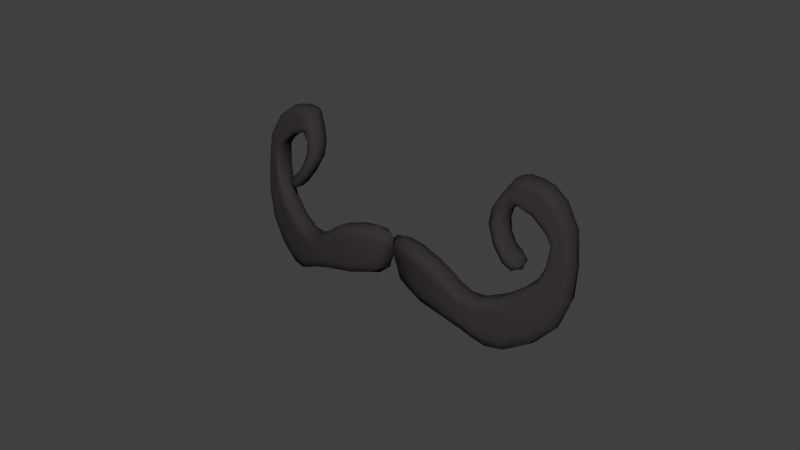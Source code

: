 # Source: GentlemanStache.blend  (saved by Blender 2.74.0; exported with 4.5.12 LTS)
import bpy
from mathutils import Matrix  # noqa: F401  (used for matrix-valued properties, if any)

bpy.ops.wm.read_factory_settings(use_empty=True)
scene = bpy.context.scene
scene.name = 'Scene'

# ---- collections
col_collection_11 = bpy.data.collections.new('Collection 11'); scene.collection.children.link(col_collection_11)

# ---- materials (node trees are filled in below, after node groups)
mat_material = bpy.data.materials.new('Material')
mat_material.alpha_threshold = 0.0
mat_material.use_transparent_shadow = False
mat_material.diffuse_color = (0.03741, 0.0316, 0.03654, 1.0)
mat_material.roughness = 0.5
mat_material.specular_intensity = 0.0
mat_material.line_color = (0.0, 0.0, 0.0, 1.0)

# ---- material node trees

# ---- world
world_world = bpy.data.worlds.new('World'); scene.world = world_world
world_world.color = (0.05088, 0.05088, 0.05088)
world_world.use_sun_shadow = False
world_world.sun_shadow_jitter_overblur = 0.0
world_world.cycles.sampling_method = 'MANUAL'
world_world.cycles.sample_map_resolution = 256

# ---- meshes
me_plane = bpy.data.meshes.new('Plane')
me_plane.from_pydata([(-3.25, 0.5913, -0.4897), (-2.859, 0.1701, -0.4864), (-3.098, -1.138, -0.1085), (-2.74, -0.4731, -0.3233), (-3.522, -0.589, -0.1631), (-4.045, 0.008166, -0.1772), (-3.888, 0.9303, -0.3089), (-3.166, 1.57, -0.6086), (-1.787, 1.443, -0.9083), (-0.811, 1.08, -0.8782), (-1.002, 1.961, -0.8622), (-0.8332, 1.467, -0.8698), (-2.154, 2.197, -0.8919), (-1.988, 1.75, -0.9003), (-3.647, 2.25, -0.4852), (-3.412, 1.844, -0.5476), (-4.329, 1.216, -0.198), (-4.097, 1.059, -0.2561), (-4.29, -0.2227, -0.09033), (-4.157, -0.1122, -0.1324), (-3.664, -1.02, -0.06604), (-3.589, -0.8057, -0.1105), (-2.892, -0.8141, -0.2074), (-2.995, -0.9759, -0.1549), (-3.25, 0.5913, -1.011), (-2.859, 0.1701, -1.008), (-3.098, -1.138, -0.6323), (-2.74, -0.4731, -0.8457), (-3.522, -0.589, -0.6863), (-4.044, 0.008358, -0.6998), (-3.888, 0.9303, -0.8304), (-3.166, 1.57, -1.128), (-1.787, 1.443, -1.427), (-0.811, 1.08, -1.397), (-1.002, 1.961, -1.381), (-0.8332, 1.467, -1.389), (-2.154, 2.197, -1.411), (-1.988, 1.75, -1.419), (-3.647, 2.25, -1.006), (-3.412, 1.844, -1.067), (-4.329, 1.216, -0.7192), (-4.097, 1.059, -0.7769), (-4.29, -0.2227, -0.6135), (-4.157, -0.1121, -0.6553), (-3.664, -1.02, -0.5899), (-3.589, -0.8057, -0.634), (-2.892, -0.8141, -0.7306), (-2.995, -0.9759, -0.6783), (-2.89, -1.126, -0.3969), (-3.422, 0.6295, -0.7105), (-2.948, -0.485, -0.5528), (-4.461, 1.304, -0.4259), (-1.075, 2.259, -1.113), (-3.15, -1.219, -0.352), (-3.989, 0.05449, -0.4659), (-2.225, 1.624, -1.111), (-2.751, 0.2983, -0.8105), (-3.264, 0.8025, -0.7877), (-3.709, -1.124, -0.3107), (-0.09716, 0.9336, -0.9786), (-2.787, -0.964, -0.4465), (-3.235, 0.3801, -0.7135), (-3.762, 2.495, -0.7089), (-2.684, -0.8021, -0.5015), (-3.78, 0.8709, -0.5932), (-0.8852, 0.8888, -1.147), (-2.532, -0.4611, -0.6214), (-0.1497, 1.874, -0.937), (-2.967, 0.04182, -0.6951), (-4.375, -0.2783, -0.3328), (-2.214, 2.515, -1.144), (-3.484, -0.4822, -0.4573), (0.03647, 1.351, -0.9328), (-3.039, 1.458, -0.8938), (-2.822, 2.806, -0.9925), (-1.693, 1.264, -1.158), (-2.573, 2.021, -1.325), (-2.755, 2.481, -1.285), (-2.342, 1.754, -1.361), (-2.573, 2.021, -0.8063), (-2.755, 2.481, -0.766), (-2.342, 1.754, -0.8425), (-3.379, 0.6199, -0.524), (-3.239, 0.4329, -0.5254), (-3.066, 0.4669, -0.5119), (-3.261, 0.7497, -0.5827), (-2.719, -0.1822, -0.4127), (-2.778, 0.2663, -0.5971), (-2.94, 0.07389, -0.5108), (-3.137, -1.198, -0.1593), (-2.584, -0.4641, -0.4151), (-3.343, -1.114, -0.08658), (-2.736, -0.8051, -0.2962), (-2.896, -0.482, -0.3637), (-2.828, -0.6884, -0.2495), (-4.004, -0.7403, -0.0632), (-3.698, -1.098, -0.1178), (-3.494, -0.5089, -0.2518), (-4.366, 0.5235, -0.1322), (-4.353, -0.2644, -0.1407), (-4.002, 0.04293, -0.262), (-4.113, 1.808, -0.3073), (-4.428, 1.282, -0.2402), (-3.807, 0.8858, -0.3948), (-3.129, 2.492, -0.6563), (-3.733, 2.434, -0.5215), (-3.071, 1.486, -0.6975), (-1.717, 2.064, -0.9229), (-2.805, 2.725, -0.8056), (-1.716, 1.309, -0.973), (-0.3628, 1.896, -0.8028), (-1.057, 2.184, -0.9253), (-0.8666, 0.9365, -0.9484), (-3.154, -0.7638, -0.1835), (-3.248, -0.9393, -0.1314), (-2.942, -1.129, -0.193), (-2.839, -0.967, -0.2418), (-3.879, -0.285, -0.1545), (-3.935, -0.5147, -0.1059), (-4.017, 0.5277, -0.2242), (-4.184, 0.5191, -0.1774), (-3.613, 1.271, -0.4345), (-3.853, 1.507, -0.3736), (-2.694, 1.755, -0.7633), (-2.933, 2.029, -0.7126), (-1.412, 1.244, -0.9234), (-1.557, 1.596, -0.9232), (-0.2756, 0.9701, -0.8283), (-0.181, 1.38, -0.7964), (-0.9238, 1.689, -0.8722), (-0.7794, 1.272, -0.869), (-2.083, 1.926, -0.8945), (-1.885, 1.609, -0.9054), (-3.53, 2.026, -0.5196), (-3.291, 1.694, -0.5793), (-4.206, 1.133, -0.2292), (-3.995, 0.9922, -0.2814), (-4.214, -0.1693, -0.1119), (-4.104, -0.04992, -0.1534), (-3.622, -0.9142, -0.08733), (-3.558, -0.6966, -0.1356), (-2.944, -0.895, -0.1805), (-3.047, -1.057, -0.1309), (-3.379, 0.6199, -0.9149), (-3.239, 0.4329, -0.9165), (-3.066, 0.4669, -1.033), (-3.261, 0.7497, -0.9733), (-2.719, -0.1822, -0.9345), (-2.778, 0.2663, -0.988), (-2.94, 0.07389, -0.9021), (-3.137, -1.198, -0.5523), (-2.584, -0.4641, -0.8069), (-3.343, -1.114, -0.6104), (-2.736, -0.8051, -0.6886), (-2.896, -0.482, -0.7558), (-2.828, -0.6884, -0.7724), (-4.004, -0.7402, -0.5869), (-3.698, -1.098, -0.5108), (-3.494, -0.5089, -0.6441), (-4.366, 0.5235, -0.6548), (-4.353, -0.2644, -0.5332), (-4.002, 0.04292, -0.6538), (-4.113, 1.808, -0.8282), (-4.428, 1.282, -0.6312), (-3.807, 0.8858, -0.7857), (-3.129, 2.492, -1.176), (-3.733, 2.434, -0.9123), (-3.071, 1.486, -1.086), (-1.717, 2.064, -1.442), (-2.805, 2.725, -1.195), (-1.716, 1.309, -1.362), (-0.3628, 1.896, -1.192), (-1.057, 2.184, -1.314), (-0.8666, 0.9365, -1.338), (-3.154, -0.7638, -0.7067), (-3.248, -0.9393, -0.6549), (-2.942, -1.129, -0.5859), (-2.839, -0.967, -0.6345), (-3.879, -0.285, -0.6775), (-3.935, -0.5147, -0.6293), (-4.017, 0.5277, -0.7463), (-4.184, 0.5192, -0.6997), (-3.613, 1.271, -0.9542), (-3.853, 1.507, -0.8941), (-2.694, 1.755, -1.282), (-2.933, 2.029, -1.232), (-1.412, 1.244, -1.442), (-1.557, 1.596, -1.442), (-0.2756, 0.9701, -1.217), (-0.181, 1.38, -1.186), (-0.9238, 1.689, -1.391), (-0.7794, 1.272, -1.388), (-2.083, 1.926, -1.413), (-1.885, 1.609, -1.424), (-3.53, 2.026, -1.04), (-3.291, 1.694, -1.099), (-4.206, 1.133, -0.7501), (-3.995, 0.9922, -0.803), (-4.214, -0.1693, -0.635), (-4.104, -0.04991, -0.6762), (-3.622, -0.9142, -0.611), (-3.558, -0.6966, -0.659), (-2.944, -0.895, -0.7038), (-3.047, -1.057, -0.6545), (-2.839, -1.045, -0.4209), (-2.981, -1.189, -0.3742), (-3.357, 0.4782, -0.7008), (-3.401, 0.7616, -0.7394), (-3.132, -0.6144, -0.4882), (-2.902, -0.2233, -0.6344), (-4.472, 0.5345, -0.3681), (-4.253, 1.975, -0.5322), (-1.778, 2.372, -1.182), (-0.4248, 2.114, -0.9792), (-3.393, -1.201, -0.3309), (-3.927, 0.5296, -0.5082), (-3.843, -0.1728, -0.4465), (-1.365, 1.051, -1.184), (-2.569, 1.643, -1.038), (-3.039, 0.6741, -0.8292), (-2.536, -0.1412, -0.7206), (-4.053, -0.8483, -0.3076), (0.0523, 1.128, -0.9369), (-0.4102, 0.8319, -1.055), (-2.736, -0.8831, -0.4734), (-3.094, 0.2598, -0.722), (-3.211, 2.794, -0.8793), (-2.62, -0.6764, -0.5452), (-3.491, 1.168, -0.7198), (-0.05931, 1.601, -0.9376), (-2.199, 2.435, -0.9497), (-2.254, 1.656, -0.9213), (-2.676, 2.204, -0.7902), (-2.458, 1.886, -0.8282), (-2.199, 2.435, -1.339), (-2.254, 1.656, -1.31), (-2.676, 2.204, -1.309), (-2.458, 1.886, -1.347), (-2.516, 2.667, -1.08), (-1.952, 1.473, -1.141), (-2.277, 1.901, -1.383), (-2.454, 2.342, -1.361), (-2.057, 1.629, -1.406), (-2.277, 1.901, -0.8644), (-2.454, 2.342, -0.8419), (-2.057, 1.629, -0.8875), (-3.332, 0.5026, -0.5661), (-3.087, 0.3116, -0.5374), (-3.358, 0.7224, -0.5993), (-3.046, 0.6223, -0.6178), (-2.856, -0.213, -0.447), (-2.582, -0.1515, -0.5116), (-3.381, -1.179, -0.138), (-3.011, -1.176, -0.2277), (-2.672, -0.6794, -0.3395), (-3.076, -0.6735, -0.26), (-4.041, -0.8213, -0.1148), (-3.852, -0.2009, -0.2417), (-4.446, 0.5317, -0.1796), (-3.95, 0.5291, -0.309), (-4.218, 1.933, -0.345), (-3.522, 1.193, -0.5225), (-3.19, 2.719, -0.693), (-2.6, 1.671, -0.8446), (-1.763, 2.295, -0.9875), (-1.377, 1.099, -0.989), (-0.5723, 2.076, -0.8807), (-0.4907, 0.8947, -0.9294), (-3.201, -0.8514, -0.1566), (-3.294, -1.027, -0.108), (-2.891, -1.048, -0.2166), (-2.788, -0.886, -0.2684), (-3.911, -0.3985, -0.1289), (-3.962, -0.6299, -0.08419), (-4.104, 0.5246, -0.1995), (-4.267, 0.5169, -0.1558), (-3.734, 1.381, -0.402), (-3.977, 1.649, -0.3423), (-2.817, 1.88, -0.7381), (-3.039, 2.225, -0.6884), (-1.472, 1.428, -0.9235), (-1.646, 1.793, -0.9229), (-0.1556, 1.164, -0.798), (-0.2754, 1.623, -0.8042), (-3.332, 0.5026, -0.8558), (-3.087, 0.3116, -0.9285), (-3.358, 0.7224, -0.8888), (-3.046, 0.6223, -1.008), (-2.856, -0.213, -0.8387), (-2.582, -0.1515, -0.903), (-3.381, -1.179, -0.5311), (-3.011, -1.176, -0.5187), (-2.672, -0.6794, -0.7317), (-3.076, -0.6735, -0.6994), (-4.041, -0.8212, -0.5077), (-3.852, -0.2009, -0.6339), (-4.446, 0.5317, -0.5715), (-3.95, 0.5291, -0.7005), (-4.218, 1.934, -0.7359), (-3.522, 1.193, -0.9121), (-3.19, 2.719, -1.083), (-2.6, 1.671, -1.234), (-1.763, 2.295, -1.376), (-1.377, 1.099, -1.378), (-0.5723, 2.076, -1.169), (-0.4907, 0.8947, -1.218), (-3.201, -0.8514, -0.68), (-3.294, -1.027, -0.6317), (-2.891, -1.048, -0.6094), (-2.788, -0.886, -0.6609), (-3.911, -0.3985, -0.6521), (-3.962, -0.6299, -0.6077), (-4.104, 0.5247, -0.7218), (-4.267, 0.5169, -0.6782), (-3.734, 1.381, -0.9219), (-3.977, 1.649, -0.863), (-2.817, 1.88, -1.257), (-3.039, 2.225, -1.208), (-1.472, 1.428, -1.442), (-1.646, 1.793, -1.442), (-0.1556, 1.164, -1.187), (-0.2754, 1.623, -1.193), (-2.501, 2.586, -0.8891), (-1.978, 1.512, -0.9539), (-2.378, 2.069, -0.8502), (-2.165, 1.775, -0.8757), (-2.501, 2.586, -1.278), (-1.978, 1.512, -1.343), (-2.378, 2.069, -1.369), (-2.165, 1.775, -1.395), (3.25, 0.5913, -0.4897), (2.859, 0.1701, -0.4864), (3.098, -1.138, -0.1085), (2.74, -0.4731, -0.3233), (3.522, -0.589, -0.1631), (4.045, 0.008166, -0.1772), (3.888, 0.9303, -0.3089), (3.166, 1.57, -0.6086), (1.787, 1.443, -0.9083), (0.811, 1.08, -0.8782), (1.002, 1.961, -0.8622), (0.8332, 1.467, -0.8698), (2.154, 2.197, -0.8919), (1.988, 1.75, -0.9003), (3.647, 2.25, -0.4852), (3.412, 1.844, -0.5476), (4.329, 1.216, -0.198), (4.097, 1.059, -0.2561), (4.29, -0.2227, -0.09033), (4.157, -0.1122, -0.1324), (3.664, -1.02, -0.06604), (3.589, -0.8057, -0.1105), (2.892, -0.8141, -0.2074), (2.995, -0.9759, -0.1549), (3.25, 0.5913, -1.011), (2.859, 0.1701, -1.008), (3.098, -1.138, -0.6323), (2.74, -0.4731, -0.8457), (3.522, -0.589, -0.6863), (4.044, 0.008358, -0.6998), (3.888, 0.9303, -0.8304), (3.166, 1.57, -1.128), (1.787, 1.443, -1.427), (0.811, 1.08, -1.397), (1.002, 1.961, -1.381), (0.8332, 1.467, -1.389), (2.154, 2.197, -1.411), (1.988, 1.75, -1.419), (3.647, 2.25, -1.006), (3.412, 1.844, -1.067), (4.329, 1.216, -0.7192), (4.097, 1.059, -0.7769), (4.29, -0.2227, -0.6135), (4.157, -0.1121, -0.6553), (3.664, -1.02, -0.5899), (3.589, -0.8057, -0.634), (2.892, -0.8141, -0.7306), (2.995, -0.9759, -0.6783), (2.89, -1.126, -0.3969), (3.422, 0.6295, -0.7105), (2.948, -0.485, -0.5528), (4.461, 1.304, -0.4259), (1.075, 2.259, -1.113), (3.15, -1.219, -0.352), (3.989, 0.05449, -0.4659), (2.225, 1.624, -1.111), (2.751, 0.2983, -0.8105), (3.264, 0.8025, -0.7877), (3.709, -1.124, -0.3107), (0.09716, 0.9336, -0.9786), (2.787, -0.964, -0.4465), (3.235, 0.3801, -0.7135), (3.762, 2.495, -0.7089), (2.684, -0.8021, -0.5015), (3.78, 0.8709, -0.5932), (0.8852, 0.8888, -1.147), (2.532, -0.4611, -0.6214), (0.1497, 1.874, -0.937), (2.967, 0.04182, -0.6951), (4.375, -0.2783, -0.3328), (2.214, 2.515, -1.144), (3.484, -0.4822, -0.4573), (-0.03647, 1.351, -0.9328), (3.039, 1.458, -0.8938), (2.822, 2.806, -0.9925), (1.693, 1.264, -1.158), (2.573, 2.021, -1.325), (2.755, 2.481, -1.285), (2.342, 1.754, -1.361), (2.573, 2.021, -0.8063), (2.755, 2.481, -0.766), (2.342, 1.754, -0.8425), (3.379, 0.6199, -0.524), (3.239, 0.4329, -0.5254), (3.066, 0.4669, -0.5119), (3.261, 0.7497, -0.5827), (2.719, -0.1822, -0.4127), (2.778, 0.2663, -0.5971), (2.94, 0.07389, -0.5108), (3.137, -1.198, -0.1593), (2.584, -0.4641, -0.4151), (3.343, -1.114, -0.08658), (2.736, -0.8051, -0.2962), (2.896, -0.482, -0.3637), (2.828, -0.6884, -0.2495), (4.004, -0.7403, -0.0632), (3.698, -1.098, -0.1178), (3.494, -0.5089, -0.2518), (4.366, 0.5235, -0.1322), (4.353, -0.2644, -0.1407), (4.002, 0.04293, -0.262), (4.113, 1.808, -0.3073), (4.428, 1.282, -0.2402), (3.807, 0.8858, -0.3948), (3.129, 2.492, -0.6563), (3.733, 2.434, -0.5215), (3.071, 1.486, -0.6975), (1.717, 2.064, -0.9229), (2.805, 2.725, -0.8056), (1.716, 1.309, -0.973), (0.3628, 1.896, -0.8028), (1.057, 2.184, -0.9253), (0.8666, 0.9365, -0.9484), (3.154, -0.7638, -0.1835), (3.248, -0.9393, -0.1314), (2.942, -1.129, -0.193), (2.839, -0.967, -0.2418), (3.879, -0.285, -0.1545), (3.935, -0.5147, -0.1059), (4.017, 0.5277, -0.2242), (4.184, 0.5191, -0.1774), (3.613, 1.271, -0.4345), (3.853, 1.507, -0.3736), (2.694, 1.755, -0.7633), (2.933, 2.029, -0.7126), (1.412, 1.244, -0.9234), (1.557, 1.596, -0.9232), (0.2756, 0.9701, -0.8283), (0.181, 1.38, -0.7964), (0.9238, 1.689, -0.8722), (0.7794, 1.272, -0.869), (2.083, 1.926, -0.8945), (1.885, 1.609, -0.9054), (3.53, 2.026, -0.5196), (3.291, 1.694, -0.5793), (4.206, 1.133, -0.2292), (3.995, 0.9922, -0.2814), (4.214, -0.1693, -0.1119), (4.104, -0.04992, -0.1534), (3.622, -0.9142, -0.08733), (3.558, -0.6966, -0.1356), (2.944, -0.895, -0.1805), (3.047, -1.057, -0.1309), (3.379, 0.6199, -0.9149), (3.239, 0.4329, -0.9165), (3.066, 0.4669, -1.033), (3.261, 0.7497, -0.9733), (2.719, -0.1822, -0.9345), (2.778, 0.2663, -0.988), (2.94, 0.07389, -0.9021), (3.137, -1.198, -0.5523), (2.584, -0.4641, -0.8069), (3.343, -1.114, -0.6104), (2.736, -0.8051, -0.6886), (2.896, -0.482, -0.7558), (2.828, -0.6884, -0.7724), (4.004, -0.7402, -0.5869), (3.698, -1.098, -0.5108), (3.494, -0.5089, -0.6441), (4.366, 0.5235, -0.6548), (4.353, -0.2644, -0.5332), (4.002, 0.04292, -0.6538), (4.113, 1.808, -0.8282), (4.428, 1.282, -0.6312), (3.807, 0.8858, -0.7857), (3.129, 2.492, -1.176), (3.733, 2.434, -0.9123), (3.071, 1.486, -1.086), (1.717, 2.064, -1.442), (2.805, 2.725, -1.195), (1.716, 1.309, -1.362), (0.3628, 1.896, -1.192), (1.057, 2.184, -1.314), (0.8666, 0.9365, -1.338), (3.154, -0.7638, -0.7067), (3.248, -0.9393, -0.6549), (2.942, -1.129, -0.5859), (2.839, -0.967, -0.6345), (3.879, -0.285, -0.6775), (3.935, -0.5147, -0.6293), (4.017, 0.5277, -0.7463), (4.184, 0.5192, -0.6997), (3.613, 1.271, -0.9542), (3.853, 1.507, -0.8941), (2.694, 1.755, -1.282), (2.933, 2.029, -1.232), (1.412, 1.244, -1.442), (1.557, 1.596, -1.442), (0.2756, 0.9701, -1.217), (0.181, 1.38, -1.186), (0.9238, 1.689, -1.391), (0.7794, 1.272, -1.388), (2.083, 1.926, -1.413), (1.885, 1.609, -1.424), (3.53, 2.026, -1.04), (3.291, 1.694, -1.099), (4.206, 1.133, -0.7501), (3.995, 0.9922, -0.803), (4.214, -0.1693, -0.635), (4.104, -0.04991, -0.6762), (3.622, -0.9142, -0.611), (3.558, -0.6966, -0.659), (2.944, -0.895, -0.7038), (3.047, -1.057, -0.6545), (2.839, -1.045, -0.4209), (2.981, -1.189, -0.3742), (3.357, 0.4782, -0.7008), (3.401, 0.7616, -0.7394), (3.132, -0.6144, -0.4882), (2.902, -0.2233, -0.6344), (4.472, 0.5345, -0.3681), (4.253, 1.975, -0.5322), (1.778, 2.372, -1.182), (0.4248, 2.114, -0.9792), (3.393, -1.201, -0.3309), (3.927, 0.5296, -0.5082), (3.843, -0.1728, -0.4465), (1.365, 1.051, -1.184), (2.569, 1.643, -1.038), (3.039, 0.6741, -0.8292), (2.536, -0.1412, -0.7206), (4.053, -0.8483, -0.3076), (-0.0523, 1.128, -0.9369), (0.4102, 0.8319, -1.055), (2.736, -0.8831, -0.4734), (3.094, 0.2598, -0.722), (3.211, 2.794, -0.8793), (2.62, -0.6764, -0.5452), (3.491, 1.168, -0.7198), (0.05931, 1.601, -0.9376), (2.199, 2.435, -0.9497), (2.254, 1.656, -0.9213), (2.676, 2.204, -0.7902), (2.458, 1.886, -0.8282), (2.199, 2.435, -1.339), (2.254, 1.656, -1.31), (2.676, 2.204, -1.309), (2.458, 1.886, -1.347), (2.516, 2.667, -1.08), (1.952, 1.473, -1.141), (2.277, 1.901, -1.383), (2.454, 2.342, -1.361), (2.057, 1.629, -1.406), (2.277, 1.901, -0.8644), (2.454, 2.342, -0.8419), (2.057, 1.629, -0.8875), (3.332, 0.5026, -0.5661), (3.087, 0.3116, -0.5374), (3.358, 0.7224, -0.5993), (3.046, 0.6223, -0.6178), (2.856, -0.213, -0.447), (2.582, -0.1515, -0.5116), (3.381, -1.179, -0.138), (3.011, -1.176, -0.2277), (2.672, -0.6794, -0.3395), (3.076, -0.6735, -0.26), (4.041, -0.8213, -0.1148), (3.852, -0.2009, -0.2417), (4.446, 0.5317, -0.1796), (3.95, 0.5291, -0.309), (4.218, 1.933, -0.345), (3.522, 1.193, -0.5225), (3.19, 2.719, -0.693), (2.6, 1.671, -0.8446), (1.763, 2.295, -0.9875), (1.377, 1.099, -0.989), (0.5723, 2.076, -0.8807), (0.4907, 0.8947, -0.9294), (3.201, -0.8514, -0.1566), (3.294, -1.027, -0.108), (2.891, -1.048, -0.2166), (2.788, -0.886, -0.2684), (3.911, -0.3985, -0.1289), (3.962, -0.6299, -0.08419), (4.104, 0.5246, -0.1995), (4.267, 0.5169, -0.1558), (3.734, 1.381, -0.402), (3.977, 1.649, -0.3423), (2.817, 1.88, -0.7381), (3.039, 2.225, -0.6884), (1.472, 1.428, -0.9235), (1.646, 1.793, -0.9229), (0.1556, 1.164, -0.798), (0.2754, 1.623, -0.8042), (3.332, 0.5026, -0.8558), (3.087, 0.3116, -0.9285), (3.358, 0.7224, -0.8888), (3.046, 0.6223, -1.008), (2.856, -0.213, -0.8387), (2.582, -0.1515, -0.903), (3.381, -1.179, -0.5311), (3.011, -1.176, -0.5187), (2.672, -0.6794, -0.7317), (3.076, -0.6735, -0.6994), (4.041, -0.8212, -0.5077), (3.852, -0.2009, -0.6339), (4.446, 0.5317, -0.5715), (3.95, 0.5291, -0.7005), (4.218, 1.934, -0.7359), (3.522, 1.193, -0.9121), (3.19, 2.719, -1.083), (2.6, 1.671, -1.234), (1.763, 2.295, -1.376), (1.377, 1.099, -1.378), (0.5723, 2.076, -1.169), (0.4907, 0.8947, -1.218), (3.201, -0.8514, -0.68), (3.294, -1.027, -0.6317), (2.891, -1.048, -0.6094), (2.788, -0.886, -0.6609), (3.911, -0.3985, -0.6521), (3.962, -0.6299, -0.6077), (4.104, 0.5247, -0.7218), (4.267, 0.5169, -0.6782), (3.734, 1.381, -0.9219), (3.977, 1.649, -0.863), (2.817, 1.88, -1.257), (3.039, 2.225, -1.208), (1.472, 1.428, -1.442), (1.646, 1.793, -1.442), (0.1556, 1.164, -1.187), (0.2754, 1.623, -1.193), (2.501, 2.586, -0.8891), (1.978, 1.512, -0.9539), (2.378, 2.069, -0.8502), (2.165, 1.775, -0.8757), (2.501, 2.586, -1.278), (1.978, 1.512, -1.343), (2.378, 2.069, -1.369), (2.165, 1.775, -1.395)], [], [(0, 82, 246, 83), (0, 83, 247, 84), (0, 84, 249, 85), (0, 85, 248, 82), (1, 87, 249, 84), (1, 84, 247, 88), (1, 88, 250, 86), (1, 86, 251, 87), (2, 115, 270, 142), (2, 142, 269, 91), (2, 91, 252, 89), (2, 89, 253, 115), (3, 90, 251, 86), (3, 86, 250, 93), (3, 93, 255, 94), (3, 94, 254, 90), (4, 140, 268, 113), (4, 113, 255, 97), (4, 97, 257, 117), (4, 117, 272, 140), (5, 138, 272, 117), (5, 117, 257, 100), (5, 100, 259, 119), (5, 119, 274, 138), (6, 136, 274, 119), (6, 119, 259, 103), (6, 103, 261, 121), (6, 121, 276, 136), (7, 134, 276, 121), (7, 121, 261, 106), (7, 106, 263, 123), (7, 123, 278, 134), (8, 132, 325, 245), (8, 245, 323, 109), (8, 109, 265, 125), (8, 125, 280, 132), (9, 130, 280, 125), (9, 125, 265, 112), (9, 112, 267, 127), (9, 127, 282, 130), (10, 111, 264, 107), (10, 107, 281, 129), (10, 129, 283, 110), (10, 110, 266, 111), (11, 129, 281, 126), (11, 126, 280, 130), (11, 130, 282, 128), (11, 128, 283, 129), (12, 230, 322, 244), (12, 244, 324, 131), (12, 131, 281, 107), (12, 107, 264, 230), (13, 131, 324, 243), (13, 243, 325, 132), (13, 132, 280, 126), (13, 126, 281, 131), (14, 105, 260, 101), (14, 101, 277, 133), (14, 133, 279, 104), (14, 104, 262, 105), (15, 133, 277, 122), (15, 122, 276, 134), (15, 134, 278, 124), (15, 124, 279, 133), (16, 102, 258, 98), (16, 98, 275, 135), (16, 135, 277, 101), (16, 101, 260, 102), (17, 135, 275, 120), (17, 120, 274, 136), (17, 136, 276, 122), (17, 122, 277, 135), (18, 99, 256, 95), (18, 95, 273, 137), (18, 137, 275, 98), (18, 98, 258, 99), (19, 137, 273, 118), (19, 118, 272, 138), (19, 138, 274, 120), (19, 120, 275, 137), (20, 96, 252, 91), (20, 91, 269, 139), (20, 139, 273, 95), (20, 95, 256, 96), (21, 139, 269, 114), (21, 114, 268, 140), (21, 140, 272, 118), (21, 118, 273, 139), (22, 92, 254, 94), (22, 94, 255, 113), (22, 113, 268, 141), (22, 141, 271, 92), (23, 116, 271, 141), (23, 141, 268, 114), (23, 114, 269, 142), (23, 142, 270, 116), (24, 144, 284, 143), (24, 143, 286, 146), (24, 146, 287, 145), (24, 145, 285, 144), (25, 145, 287, 148), (25, 148, 289, 147), (25, 147, 288, 149), (25, 149, 285, 145), (26, 203, 308, 176), (26, 176, 291, 150), (26, 150, 290, 152), (26, 152, 307, 203), (27, 147, 289, 151), (27, 151, 292, 155), (27, 155, 293, 154), (27, 154, 288, 147), (28, 174, 306, 201), (28, 201, 310, 178), (28, 178, 295, 158), (28, 158, 293, 174), (29, 178, 310, 199), (29, 199, 312, 180), (29, 180, 297, 161), (29, 161, 295, 178), (30, 180, 312, 197), (30, 197, 314, 182), (30, 182, 299, 164), (30, 164, 297, 180), (31, 182, 314, 195), (31, 195, 316, 184), (31, 184, 301, 167), (31, 167, 299, 182), (32, 242, 329, 193), (32, 193, 318, 186), (32, 186, 303, 170), (32, 170, 327, 242), (33, 186, 318, 191), (33, 191, 320, 188), (33, 188, 305, 173), (33, 173, 303, 186), (34, 168, 302, 172), (34, 172, 304, 171), (34, 171, 321, 190), (34, 190, 319, 168), (35, 187, 319, 190), (35, 190, 321, 189), (35, 189, 320, 191), (35, 191, 318, 187), (36, 241, 326, 234), (36, 234, 302, 168), (36, 168, 319, 192), (36, 192, 328, 241), (37, 240, 328, 192), (37, 192, 319, 187), (37, 187, 318, 193), (37, 193, 329, 240), (38, 162, 298, 166), (38, 166, 300, 165), (38, 165, 317, 194), (38, 194, 315, 162), (39, 183, 315, 194), (39, 194, 317, 185), (39, 185, 316, 195), (39, 195, 314, 183), (40, 159, 296, 163), (40, 163, 298, 162), (40, 162, 315, 196), (40, 196, 313, 159), (41, 181, 313, 196), (41, 196, 315, 183), (41, 183, 314, 197), (41, 197, 312, 181), (42, 156, 294, 160), (42, 160, 296, 159), (42, 159, 313, 198), (42, 198, 311, 156), (43, 179, 311, 198), (43, 198, 313, 181), (43, 181, 312, 199), (43, 199, 310, 179), (44, 152, 290, 157), (44, 157, 294, 156), (44, 156, 311, 200), (44, 200, 307, 152), (45, 175, 307, 200), (45, 200, 311, 179), (45, 179, 310, 201), (45, 201, 306, 175), (46, 155, 292, 153), (46, 153, 309, 202), (46, 202, 306, 174), (46, 174, 293, 155), (47, 202, 309, 177), (47, 177, 308, 203), (47, 203, 307, 175), (47, 175, 306, 202), (48, 204, 270, 115), (48, 115, 253, 205), (48, 205, 291, 176), (48, 176, 308, 204), (49, 206, 246, 82), (49, 82, 248, 207), (49, 207, 286, 143), (49, 143, 284, 206), (50, 208, 255, 93), (50, 93, 250, 209), (50, 209, 288, 154), (50, 154, 293, 208), (51, 210, 258, 102), (51, 102, 260, 211), (51, 211, 298, 163), (51, 163, 296, 210), (52, 212, 264, 111), (52, 111, 266, 213), (52, 213, 304, 172), (52, 172, 302, 212), (53, 205, 253, 89), (53, 89, 252, 214), (53, 214, 290, 150), (53, 150, 291, 205), (54, 215, 259, 100), (54, 100, 257, 216), (54, 216, 295, 161), (54, 161, 297, 215), (55, 239, 323, 231), (55, 231, 263, 218), (55, 218, 301, 235), (55, 235, 327, 239), (56, 219, 249, 87), (56, 87, 251, 220), (56, 220, 289, 148), (56, 148, 287, 219), (57, 207, 248, 85), (57, 85, 249, 219), (57, 219, 287, 146), (57, 146, 286, 207), (58, 214, 252, 96), (58, 96, 256, 221), (58, 221, 294, 157), (58, 157, 290, 214), (59, 222, 282, 127), (59, 127, 267, 223), (59, 223, 305, 188), (59, 188, 320, 222), (60, 224, 271, 116), (60, 116, 270, 204), (60, 204, 308, 177), (60, 177, 309, 224), (61, 225, 247, 83), (61, 83, 246, 206), (61, 206, 284, 144), (61, 144, 285, 225), (62, 211, 260, 105), (62, 105, 262, 226), (62, 226, 300, 166), (62, 166, 298, 211), (63, 227, 254, 92), (63, 92, 271, 224), (63, 224, 309, 153), (63, 153, 292, 227), (64, 228, 261, 103), (64, 103, 259, 215), (64, 215, 297, 164), (64, 164, 299, 228), (65, 223, 267, 112), (65, 112, 265, 217), (65, 217, 303, 173), (65, 173, 305, 223), (66, 220, 251, 90), (66, 90, 254, 227), (66, 227, 292, 151), (66, 151, 289, 220), (67, 213, 266, 110), (67, 110, 283, 229), (67, 229, 321, 171), (67, 171, 304, 213), (68, 209, 250, 88), (68, 88, 247, 225), (68, 225, 285, 149), (68, 149, 288, 209), (69, 221, 256, 99), (69, 99, 258, 210), (69, 210, 296, 160), (69, 160, 294, 221), (70, 238, 322, 230), (70, 230, 264, 212), (70, 212, 302, 234), (70, 234, 326, 238), (71, 216, 257, 97), (71, 97, 255, 208), (71, 208, 293, 158), (71, 158, 295, 216), (72, 229, 283, 128), (72, 128, 282, 222), (72, 222, 320, 189), (72, 189, 321, 229), (73, 218, 263, 106), (73, 106, 261, 228), (73, 228, 299, 167), (73, 167, 301, 218), (74, 226, 262, 108), (74, 108, 322, 238), (74, 238, 326, 169), (74, 169, 300, 226), (75, 217, 265, 109), (75, 109, 323, 239), (75, 239, 327, 170), (75, 170, 303, 217), (76, 185, 317, 236), (76, 236, 328, 240), (76, 240, 329, 237), (76, 237, 316, 185), (77, 165, 300, 169), (77, 169, 326, 241), (77, 241, 328, 236), (77, 236, 317, 165), (78, 184, 316, 237), (78, 237, 329, 242), (78, 242, 327, 235), (78, 235, 301, 184), (79, 232, 279, 124), (79, 124, 278, 233), (79, 233, 325, 243), (79, 243, 324, 232), (80, 108, 262, 104), (80, 104, 279, 232), (80, 232, 324, 244), (80, 244, 322, 108), (81, 233, 278, 123), (81, 123, 263, 231), (81, 231, 323, 245), (81, 245, 325, 233), (330, 413, 576, 412), (330, 414, 577, 413), (330, 415, 579, 414), (330, 412, 578, 415), (331, 414, 579, 417), (331, 418, 577, 414), (331, 416, 580, 418), (331, 417, 581, 416), (332, 472, 600, 445), (332, 421, 599, 472), (332, 419, 582, 421), (332, 445, 583, 419), (333, 416, 581, 420), (333, 423, 580, 416), (333, 424, 585, 423), (333, 420, 584, 424), (334, 443, 598, 470), (334, 427, 585, 443), (334, 447, 587, 427), (334, 470, 602, 447), (335, 447, 602, 468), (335, 430, 587, 447), (335, 449, 589, 430), (335, 468, 604, 449), (336, 449, 604, 466), (336, 433, 589, 449), (336, 451, 591, 433), (336, 466, 606, 451), (337, 451, 606, 464), (337, 436, 591, 451), (337, 453, 593, 436), (337, 464, 608, 453), (338, 575, 655, 462), (338, 439, 653, 575), (338, 455, 595, 439), (338, 462, 610, 455), (339, 455, 610, 460), (339, 442, 595, 455), (339, 457, 597, 442), (339, 460, 612, 457), (340, 437, 594, 441), (340, 459, 611, 437), (340, 440, 613, 459), (340, 441, 596, 440), (341, 456, 611, 459), (341, 460, 610, 456), (341, 458, 612, 460), (341, 459, 613, 458), (342, 574, 652, 560), (342, 461, 654, 574), (342, 437, 611, 461), (342, 560, 594, 437), (343, 573, 654, 461), (343, 462, 655, 573), (343, 456, 610, 462), (343, 461, 611, 456), (344, 431, 590, 435), (344, 463, 607, 431), (344, 434, 609, 463), (344, 435, 592, 434), (345, 452, 607, 463), (345, 464, 606, 452), (345, 454, 608, 464), (345, 463, 609, 454), (346, 428, 588, 432), (346, 465, 605, 428), (346, 431, 607, 465), (346, 432, 590, 431), (347, 450, 605, 465), (347, 466, 604, 450), (347, 452, 606, 466), (347, 465, 607, 452), (348, 425, 586, 429), (348, 467, 603, 425), (348, 428, 605, 467), (348, 429, 588, 428), (349, 448, 603, 467), (349, 468, 602, 448), (349, 450, 604, 468), (349, 467, 605, 450), (350, 421, 582, 426), (350, 469, 599, 421), (350, 425, 603, 469), (350, 426, 586, 425), (351, 444, 599, 469), (351, 470, 598, 444), (351, 448, 602, 470), (351, 469, 603, 448), (352, 424, 584, 422), (352, 443, 585, 424), (352, 471, 598, 443), (352, 422, 601, 471), (353, 471, 601, 446), (353, 444, 598, 471), (353, 472, 599, 444), (353, 446, 600, 472), (354, 473, 614, 474), (354, 476, 616, 473), (354, 475, 617, 476), (354, 474, 615, 475), (355, 478, 617, 475), (355, 477, 619, 478), (355, 479, 618, 477), (355, 475, 615, 479), (356, 506, 638, 533), (356, 480, 621, 506), (356, 482, 620, 480), (356, 533, 637, 482), (357, 481, 619, 477), (357, 485, 622, 481), (357, 484, 623, 485), (357, 477, 618, 484), (358, 531, 636, 504), (358, 508, 640, 531), (358, 488, 625, 508), (358, 504, 623, 488), (359, 529, 640, 508), (359, 510, 642, 529), (359, 491, 627, 510), (359, 508, 625, 491), (360, 527, 642, 510), (360, 512, 644, 527), (360, 494, 629, 512), (360, 510, 627, 494), (361, 525, 644, 512), (361, 514, 646, 525), (361, 497, 631, 514), (361, 512, 629, 497), (362, 523, 659, 572), (362, 516, 648, 523), (362, 500, 633, 516), (362, 572, 657, 500), (363, 521, 648, 516), (363, 518, 650, 521), (363, 503, 635, 518), (363, 516, 633, 503), (364, 502, 632, 498), (364, 501, 634, 502), (364, 520, 651, 501), (364, 498, 649, 520), (365, 520, 649, 517), (365, 519, 651, 520), (365, 521, 650, 519), (365, 517, 648, 521), (366, 564, 656, 571), (366, 498, 632, 564), (366, 522, 649, 498), (366, 571, 658, 522), (367, 522, 658, 570), (367, 517, 649, 522), (367, 523, 648, 517), (367, 570, 659, 523), (368, 496, 628, 492), (368, 495, 630, 496), (368, 524, 647, 495), (368, 492, 645, 524), (369, 524, 645, 513), (369, 515, 647, 524), (369, 525, 646, 515), (369, 513, 644, 525), (370, 493, 626, 489), (370, 492, 628, 493), (370, 526, 645, 492), (370, 489, 643, 526), (371, 526, 643, 511), (371, 513, 645, 526), (371, 527, 644, 513), (371, 511, 642, 527), (372, 490, 624, 486), (372, 489, 626, 490), (372, 528, 643, 489), (372, 486, 641, 528), (373, 528, 641, 509), (373, 511, 643, 528), (373, 529, 642, 511), (373, 509, 640, 529), (374, 487, 620, 482), (374, 486, 624, 487), (374, 530, 641, 486), (374, 482, 637, 530), (375, 530, 637, 505), (375, 509, 641, 530), (375, 531, 640, 509), (375, 505, 636, 531), (376, 483, 622, 485), (376, 532, 639, 483), (376, 504, 636, 532), (376, 485, 623, 504), (377, 507, 639, 532), (377, 533, 638, 507), (377, 505, 637, 533), (377, 532, 636, 505), (378, 445, 600, 534), (378, 535, 583, 445), (378, 506, 621, 535), (378, 534, 638, 506), (379, 412, 576, 536), (379, 537, 578, 412), (379, 473, 616, 537), (379, 536, 614, 473), (380, 423, 585, 538), (380, 539, 580, 423), (380, 484, 618, 539), (380, 538, 623, 484), (381, 432, 588, 540), (381, 541, 590, 432), (381, 493, 628, 541), (381, 540, 626, 493), (382, 441, 594, 542), (382, 543, 596, 441), (382, 502, 634, 543), (382, 542, 632, 502), (383, 419, 583, 535), (383, 544, 582, 419), (383, 480, 620, 544), (383, 535, 621, 480), (384, 430, 589, 545), (384, 546, 587, 430), (384, 491, 625, 546), (384, 545, 627, 491), (385, 561, 653, 569), (385, 548, 593, 561), (385, 565, 631, 548), (385, 569, 657, 565), (386, 417, 579, 549), (386, 550, 581, 417), (386, 478, 619, 550), (386, 549, 617, 478), (387, 415, 578, 537), (387, 549, 579, 415), (387, 476, 617, 549), (387, 537, 616, 476), (388, 426, 582, 544), (388, 551, 586, 426), (388, 487, 624, 551), (388, 544, 620, 487), (389, 457, 612, 552), (389, 553, 597, 457), (389, 518, 635, 553), (389, 552, 650, 518), (390, 446, 601, 554), (390, 534, 600, 446), (390, 507, 638, 534), (390, 554, 639, 507), (391, 413, 577, 555), (391, 536, 576, 413), (391, 474, 614, 536), (391, 555, 615, 474), (392, 435, 590, 541), (392, 556, 592, 435), (392, 496, 630, 556), (392, 541, 628, 496), (393, 422, 584, 557), (393, 554, 601, 422), (393, 483, 639, 554), (393, 557, 622, 483), (394, 433, 591, 558), (394, 545, 589, 433), (394, 494, 627, 545), (394, 558, 629, 494), (395, 442, 597, 553), (395, 547, 595, 442), (395, 503, 633, 547), (395, 553, 635, 503), (396, 420, 581, 550), (396, 557, 584, 420), (396, 481, 622, 557), (396, 550, 619, 481), (397, 440, 596, 543), (397, 559, 613, 440), (397, 501, 651, 559), (397, 543, 634, 501), (398, 418, 580, 539), (398, 555, 577, 418), (398, 479, 615, 555), (398, 539, 618, 479), (399, 429, 586, 551), (399, 540, 588, 429), (399, 490, 626, 540), (399, 551, 624, 490), (400, 560, 652, 568), (400, 542, 594, 560), (400, 564, 632, 542), (400, 568, 656, 564), (401, 427, 587, 546), (401, 538, 585, 427), (401, 488, 623, 538), (401, 546, 625, 488), (402, 458, 613, 559), (402, 552, 612, 458), (402, 519, 650, 552), (402, 559, 651, 519), (403, 436, 593, 548), (403, 558, 591, 436), (403, 497, 629, 558), (403, 548, 631, 497), (404, 438, 592, 556), (404, 568, 652, 438), (404, 499, 656, 568), (404, 556, 630, 499), (405, 439, 595, 547), (405, 569, 653, 439), (405, 500, 657, 569), (405, 547, 633, 500), (406, 566, 647, 515), (406, 570, 658, 566), (406, 567, 659, 570), (406, 515, 646, 567), (407, 499, 630, 495), (407, 571, 656, 499), (407, 566, 658, 571), (407, 495, 647, 566), (408, 567, 646, 514), (408, 572, 659, 567), (408, 565, 657, 572), (408, 514, 631, 565), (409, 454, 609, 562), (409, 563, 608, 454), (409, 573, 655, 563), (409, 562, 654, 573), (410, 434, 592, 438), (410, 562, 609, 434), (410, 574, 654, 562), (410, 438, 652, 574), (411, 453, 608, 563), (411, 561, 593, 453), (411, 575, 653, 561), (411, 563, 655, 575)])
me_plane.polygons.foreach_set('use_smooth', [True] * 656)
_uv = me_plane.uv_layers.new(name='UVMap')
_uv.uv.foreach_set('vector', [0.5563, 0.165, 0.5453, 0.1561, 0.5579, 0.1527, 0.5702, 0.156, 0.5563, 0.165, 0.5702, 0.156, 0.5902, 0.1612, 0.5785, 0.1726, 0.5563, 0.165, 0.5785, 0.1726, 0.5657, 0.1844, 0.5413, 0.1742, 0.5563, 0.165, 0.5413, 0.1742, 0.5372, 0.1644, 0.5453, 0.1561, 0.6174, 0.1713, 0.6134, 0.1844, 0.5657, 0.1844, 0.5785, 0.1726, 0.6174, 0.1713, 0.5785, 0.1726, 0.5902, 0.1612, 0.6202, 0.1586, 0.6174, 0.1713, 0.6202, 0.1586, 0.6506, 0.1474, 0.657, 0.1607, 0.6174, 0.1713, 0.657, 0.1607, 0.6624, 0.1744, 0.6134, 0.1844, 0.7168, 0.06822, 0.7254, 0.08206, 0.7216, 0.09151, 0.7131, 0.07767, 0.7168, 0.06822, 0.7131, 0.07767, 0.6948, 0.05871, 0.6993, 0.04909, 0.7168, 0.06822, 0.6993, 0.04909, 0.702, 0.04199, 0.7191, 0.06131, 0.9535, 0.2936, 0.9459, 0.2986, 0.9428, 0.2855, 0.9494, 0.2786, 0.6813, 0.1405, 0.6898, 0.1543, 0.6624, 0.1744, 0.657, 0.1607, 0.6813, 0.1405, 0.657, 0.1607, 0.6506, 0.1474, 0.6717, 0.127, 0.6813, 0.1405, 0.6717, 0.127, 0.6773, 0.09955, 0.6946, 0.1194, 0.6813, 0.1405, 0.6946, 0.1194, 0.7031, 0.1332, 0.6898, 0.1543, 0.6423, 0.06726, 0.6494, 0.05744, 0.6854, 0.07768, 0.6807, 0.08723, 0.6423, 0.06726, 0.6807, 0.08723, 0.6773, 0.09955, 0.6366, 0.07492, 0.6423, 0.06726, 0.6366, 0.07492, 0.5873, 0.06422, 0.5935, 0.05644, 0.6423, 0.06726, 0.5935, 0.05644, 0.6014, 0.04656, 0.6494, 0.05744, 0.5577, 0.06102, 0.559, 0.0523, 0.6014, 0.04656, 0.5935, 0.05644, 0.7901, 0.3657, 0.7878, 0.3335, 0.7963, 0.3362, 0.7986, 0.364, 0.853, 0.009133, 0.8603, 0.01697, 0.8544, 0.05504, 0.847, 0.04752, 0.5577, 0.06102, 0.5146, 0.09601, 0.5095, 0.08848, 0.559, 0.0523, 0.4878, 0.1323, 0.476, 0.1272, 0.5095, 0.08848, 0.5146, 0.09601, 0.4878, 0.1323, 0.5146, 0.09601, 0.5182, 0.102, 0.4961, 0.1365, 0.4878, 0.1323, 0.4961, 0.1365, 0.4871, 0.1801, 0.4754, 0.1771, 0.4878, 0.1323, 0.4754, 0.1771, 0.4585, 0.1738, 0.476, 0.1272, 0.4771, 0.2337, 0.4587, 0.2309, 0.4585, 0.1738, 0.4754, 0.1771, 0.4771, 0.2337, 0.4754, 0.1771, 0.4871, 0.1801, 0.4896, 0.2366, 0.4771, 0.2337, 0.4896, 0.2366, 0.5028, 0.288, 0.4903, 0.2852, 0.4771, 0.2337, 0.4903, 0.2852, 0.472, 0.2827, 0.4587, 0.2309, 0.574, 0.342, 0.5535, 0.3443, 0.5216, 0.3311, 0.5409, 0.331, 0.8433, 0.16, 0.8438, 0.1941, 0.8376, 0.1795, 0.8373, 0.1448, 0.574, 0.342, 0.5894, 0.3397, 0.629, 0.355, 0.6149, 0.361, 0.574, 0.342, 0.6149, 0.361, 0.5953, 0.3676, 0.5535, 0.3443, 0.6679, 0.4009, 0.6536, 0.4156, 0.5953, 0.3676, 0.6149, 0.361, 0.6679, 0.4009, 0.6149, 0.361, 0.629, 0.355, 0.676, 0.3875, 0.6679, 0.4009, 0.676, 0.3875, 0.7038, 0.4163, 0.7121, 0.4388, 0.6679, 0.4009, 0.7121, 0.4388, 0.7034, 0.4609, 0.6536, 0.4156, 0.5805, 0.4402, 0.5574, 0.4498, 0.5021, 0.3977, 0.5254, 0.3869, 0.5805, 0.4402, 0.5254, 0.3869, 0.5531, 0.3758, 0.6087, 0.4297, 0.5805, 0.4402, 0.6087, 0.4297, 0.6565, 0.4797, 0.6276, 0.4895, 0.5805, 0.4402, 0.6276, 0.4895, 0.5982, 0.4834, 0.5574, 0.4498, 0.6334, 0.4234, 0.6087, 0.4297, 0.5531, 0.3758, 0.5755, 0.371, 0.6334, 0.4234, 0.5755, 0.371, 0.5953, 0.3676, 0.6536, 0.4156, 0.6334, 0.4234, 0.6536, 0.4156, 0.7034, 0.4609, 0.6834, 0.4723, 0.6334, 0.4234, 0.6834, 0.4723, 0.6565, 0.4797, 0.6087, 0.4297, 0.4862, 0.3585, 0.4624, 0.3699, 0.4307, 0.3539, 0.4549, 0.3424, 0.4862, 0.3585, 0.4549, 0.3424, 0.483, 0.3317, 0.5139, 0.3475, 0.4862, 0.3585, 0.5139, 0.3475, 0.5531, 0.3758, 0.5254, 0.3869, 0.4862, 0.3585, 0.5254, 0.3869, 0.5021, 0.3977, 0.4624, 0.3699, 0.5349, 0.3444, 0.5139, 0.3475, 0.483, 0.3317, 0.5038, 0.3296, 0.5349, 0.3444, 0.5038, 0.3296, 0.5216, 0.3311, 0.5535, 0.3443, 0.5349, 0.3444, 0.5535, 0.3443, 0.5953, 0.3676, 0.5755, 0.371, 0.5349, 0.3444, 0.5755, 0.371, 0.5531, 0.3758, 0.5139, 0.3475, 0.3892, 0.2358, 0.3676, 0.2401, 0.3807, 0.1677, 0.3985, 0.1686, 0.3892, 0.2358, 0.3985, 0.1686, 0.4205, 0.17, 0.4155, 0.2316, 0.3892, 0.2358, 0.4155, 0.2316, 0.4287, 0.2856, 0.4004, 0.2948, 0.3892, 0.2358, 0.4004, 0.2948, 0.3767, 0.304, 0.3676, 0.2401, 0.4384, 0.2301, 0.4155, 0.2316, 0.4205, 0.17, 0.4403, 0.1716, 0.4384, 0.2301, 0.4403, 0.1716, 0.4585, 0.1738, 0.4587, 0.2309, 0.4384, 0.2301, 0.4587, 0.2309, 0.472, 0.2827, 0.452, 0.2823, 0.4384, 0.2301, 0.452, 0.2823, 0.4287, 0.2856, 0.4155, 0.2316, 0.436, 0.113, 0.4237, 0.109, 0.4872, 0.06026, 0.4934, 0.06632, 0.436, 0.113, 0.4934, 0.06632, 0.5001, 0.07424, 0.4508, 0.1182, 0.436, 0.113, 0.4508, 0.1182, 0.4205, 0.17, 0.3985, 0.1686, 0.436, 0.113, 0.3985, 0.1686, 0.3807, 0.1677, 0.4237, 0.109, 0.4639, 0.1227, 0.4508, 0.1182, 0.5001, 0.07424, 0.5051, 0.08143, 0.4639, 0.1227, 0.5051, 0.08143, 0.5095, 0.08848, 0.476, 0.1272, 0.4639, 0.1227, 0.476, 0.1272, 0.4585, 0.1738, 0.4403, 0.1716, 0.4639, 0.1227, 0.4403, 0.1716, 0.4205, 0.17, 0.4508, 0.1182, 0.5624, 0.02577, 0.5614, 0.01795, 0.6292, 0.009133, 0.6251, 0.01718, 0.5624, 0.02577, 0.6251, 0.01718, 0.6182, 0.02767, 0.5625, 0.0355, 0.5624, 0.02577, 0.5625, 0.0355, 0.5001, 0.07424, 0.4934, 0.06632, 0.5624, 0.02577, 0.4934, 0.06632, 0.4872, 0.06026, 0.5614, 0.01795, 0.5611, 0.04392, 0.5625, 0.0355, 0.6182, 0.02767, 0.6099, 0.03722, 0.5611, 0.04392, 0.6099, 0.03722, 0.6014, 0.04656, 0.559, 0.0523, 0.5611, 0.04392, 0.559, 0.0523, 0.5095, 0.08848, 0.5051, 0.08143, 0.5611, 0.04392, 0.5051, 0.08143, 0.5001, 0.07424, 0.5625, 0.0355, 0.6708, 0.02813, 0.6749, 0.02048, 0.702, 0.04199, 0.6993, 0.04909, 0.6708, 0.02813, 0.6993, 0.04909, 0.6948, 0.05871, 0.6643, 0.0383, 0.6708, 0.02813, 0.6643, 0.0383, 0.6182, 0.02767, 0.6251, 0.01718, 0.6708, 0.02813, 0.6251, 0.01718, 0.6292, 0.009133, 0.6749, 0.02048, 0.6569, 0.04792, 0.6643, 0.0383, 0.6948, 0.05871, 0.6901, 0.06821, 0.6569, 0.04792, 0.6901, 0.06821, 0.6854, 0.07768, 0.6494, 0.05744, 0.6569, 0.04792, 0.6494, 0.05744, 0.6014, 0.04656, 0.6099, 0.03722, 0.6569, 0.04792, 0.6099, 0.03722, 0.6182, 0.02767, 0.6643, 0.0383, 0.7016, 0.106, 0.7101, 0.1199, 0.7031, 0.1332, 0.6946, 0.1194, 0.7016, 0.106, 0.6946, 0.1194, 0.6773, 0.09955, 0.6807, 0.08723, 0.7016, 0.106, 0.6807, 0.08723, 0.6854, 0.07768, 0.7054, 0.09658, 0.7016, 0.106, 0.7054, 0.09658, 0.7139, 0.1104, 0.7101, 0.1199, 0.7093, 0.08712, 0.7178, 0.101, 0.7139, 0.1104, 0.7054, 0.09658, 0.7093, 0.08712, 0.7054, 0.09658, 0.6854, 0.07768, 0.6901, 0.06821, 0.7093, 0.08712, 0.6901, 0.06821, 0.6948, 0.05871, 0.7131, 0.07767, 0.7093, 0.08712, 0.7131, 0.07767, 0.7216, 0.09151, 0.7178, 0.101, 0.9376, 0.4633, 0.9469, 0.4505, 0.9546, 0.4621, 0.9492, 0.4744, 0.555, 0.8299, 0.5449, 0.839, 0.5376, 0.8309, 0.5411, 0.8208, 0.555, 0.8299, 0.5411, 0.8208, 0.5657, 0.8109, 0.5774, 0.8224, 0.555, 0.8299, 0.5774, 0.8224, 0.59, 0.8342, 0.5698, 0.8392, 0.6163, 0.824, 0.5774, 0.8224, 0.5657, 0.8109, 0.6135, 0.8112, 0.6163, 0.824, 0.6135, 0.8112, 0.6622, 0.8216, 0.6557, 0.8349, 0.6163, 0.824, 0.6557, 0.8349, 0.6501, 0.8484, 0.6199, 0.8371, 0.6163, 0.824, 0.6199, 0.8371, 0.59, 0.8342, 0.5774, 0.8224, 0.7144, 0.9276, 0.7107, 0.9181, 0.7204, 0.9047, 0.7241, 0.9142, 0.9008, 0.2748, 0.9098, 0.2645, 0.9135, 0.2751, 0.9063, 0.2845, 0.7144, 0.9276, 0.7176, 0.9348, 0.7003, 0.954, 0.6966, 0.9466, 0.7144, 0.9276, 0.6966, 0.9466, 0.6923, 0.937, 0.7107, 0.9181, 0.6797, 0.8552, 0.6557, 0.8349, 0.6622, 0.8216, 0.6893, 0.8417, 0.6797, 0.8552, 0.6893, 0.8417, 0.7024, 0.8629, 0.6928, 0.8764, 0.6797, 0.8552, 0.6928, 0.8764, 0.6759, 0.8962, 0.671, 0.8689, 0.6797, 0.8552, 0.671, 0.8689, 0.6501, 0.8484, 0.6557, 0.8349, 0.6399, 0.928, 0.6785, 0.9084, 0.6831, 0.9179, 0.6469, 0.9379, 0.6399, 0.928, 0.6469, 0.9379, 0.5987, 0.9484, 0.5909, 0.9385, 0.6399, 0.928, 0.5909, 0.9385, 0.5858, 0.931, 0.6352, 0.9207, 0.6399, 0.928, 0.6352, 0.9207, 0.6759, 0.8962, 0.6785, 0.9084, 0.5551, 0.9337, 0.5909, 0.9385, 0.5987, 0.9484, 0.5563, 0.9424, 0.5551, 0.9337, 0.5563, 0.9424, 0.5072, 0.9059, 0.5124, 0.8984, 0.5551, 0.9337, 0.5124, 0.8984, 0.517, 0.8927, 0.5552, 0.928, 0.5551, 0.9337, 0.5552, 0.928, 0.5858, 0.931, 0.5909, 0.9385, 0.486, 0.8619, 0.5124, 0.8984, 0.5072, 0.9059, 0.474, 0.8669, 0.486, 0.8619, 0.474, 0.8669, 0.457, 0.8203, 0.4741, 0.8172, 0.486, 0.8619, 0.4741, 0.8172, 0.4868, 0.8146, 0.4953, 0.8581, 0.486, 0.8619, 0.4953, 0.8581, 0.517, 0.8927, 0.5124, 0.8984, 0.4765, 0.7607, 0.4741, 0.8172, 0.457, 0.8203, 0.4579, 0.7632, 0.4765, 0.7607, 0.4579, 0.7632, 0.4719, 0.7116, 0.4903, 0.7093, 0.4765, 0.7607, 0.4903, 0.7093, 0.5039, 0.7069, 0.4901, 0.7581, 0.4765, 0.7607, 0.4901, 0.7581, 0.4868, 0.8146, 0.4741, 0.8172, 0.5748, 0.6532, 0.5415, 0.6639, 0.5222, 0.6637, 0.5543, 0.6508, 0.5748, 0.6532, 0.5543, 0.6508, 0.5964, 0.6278, 0.6159, 0.6346, 0.5748, 0.6532, 0.6159, 0.6346, 0.631, 0.6409, 0.5912, 0.656, 0.7878, 0.1572, 0.7957, 0.1427, 0.7959, 0.1774, 0.7883, 0.1913, 0.6692, 0.595, 0.6159, 0.6346, 0.5964, 0.6278, 0.6549, 0.5802, 0.6692, 0.595, 0.6549, 0.5802, 0.7059, 0.5355, 0.7144, 0.5577, 0.6692, 0.595, 0.7144, 0.5577, 0.7069, 0.5804, 0.6781, 0.6088, 0.6692, 0.595, 0.6781, 0.6088, 0.631, 0.6409, 0.6159, 0.6346, 0.5819, 0.5551, 0.5265, 0.608, 0.5042, 0.5973, 0.5598, 0.5456, 0.5819, 0.5551, 0.5598, 0.5456, 0.6015, 0.5124, 0.6302, 0.5063, 0.5819, 0.5551, 0.6302, 0.5063, 0.6591, 0.5164, 0.6101, 0.5658, 0.5819, 0.5551, 0.6101, 0.5658, 0.5541, 0.6192, 0.5265, 0.608, 0.6348, 0.5723, 0.5766, 0.6243, 0.5541, 0.6192, 0.6101, 0.5658, 0.6348, 0.5723, 0.6101, 0.5658, 0.6591, 0.5164, 0.6859, 0.5239, 0.6348, 0.5723, 0.6859, 0.5239, 0.7059, 0.5355, 0.6549, 0.5802, 0.6348, 0.5723, 0.6549, 0.5802, 0.5964, 0.6278, 0.5766, 0.6243, 0.487, 0.636, 0.4555, 0.6519, 0.4323, 0.6405, 0.4642, 0.6248, 0.487, 0.636, 0.4642, 0.6248, 0.5042, 0.5973, 0.5265, 0.608, 0.487, 0.636, 0.5265, 0.608, 0.5541, 0.6192, 0.5146, 0.6473, 0.487, 0.636, 0.5146, 0.6473, 0.4835, 0.6629, 0.4555, 0.6519, 0.5357, 0.6505, 0.5043, 0.6651, 0.4835, 0.6629, 0.5146, 0.6473, 0.5357, 0.6505, 0.5146, 0.6473, 0.5541, 0.6192, 0.5766, 0.6243, 0.5357, 0.6505, 0.5766, 0.6243, 0.5964, 0.6278, 0.5543, 0.6508, 0.5357, 0.6505, 0.5543, 0.6508, 0.5222, 0.6637, 0.5043, 0.6651, 0.3883, 0.7578, 0.3968, 0.825, 0.3799, 0.826, 0.3676, 0.7536, 0.3883, 0.7578, 0.3676, 0.7536, 0.3775, 0.6899, 0.4002, 0.699, 0.3883, 0.7578, 0.4002, 0.699, 0.4285, 0.7084, 0.4146, 0.7623, 0.3883, 0.7578, 0.4146, 0.7623, 0.4189, 0.8237, 0.3968, 0.825, 0.4376, 0.7639, 0.4388, 0.8223, 0.4189, 0.8237, 0.4146, 0.7623, 0.4376, 0.7639, 0.4146, 0.7623, 0.4285, 0.7084, 0.4519, 0.712, 0.4376, 0.7639, 0.4519, 0.712, 0.4719, 0.7116, 0.4579, 0.7632, 0.4376, 0.7639, 0.4579, 0.7632, 0.457, 0.8203, 0.4388, 0.8223, 0.4338, 0.8808, 0.4908, 0.9279, 0.4854, 0.9342, 0.4224, 0.885, 0.4338, 0.8808, 0.4224, 0.885, 0.3799, 0.826, 0.3968, 0.825, 0.4338, 0.8808, 0.3968, 0.825, 0.4189, 0.8237, 0.4487, 0.8757, 0.4338, 0.8808, 0.4487, 0.8757, 0.4976, 0.92, 0.4908, 0.9279, 0.4618, 0.8713, 0.5026, 0.9129, 0.4976, 0.92, 0.4487, 0.8757, 0.4618, 0.8713, 0.4487, 0.8757, 0.4189, 0.8237, 0.4388, 0.8223, 0.4618, 0.8713, 0.4388, 0.8223, 0.457, 0.8203, 0.474, 0.8669, 0.4618, 0.8713, 0.474, 0.8669, 0.5072, 0.9059, 0.5026, 0.9129, 0.9507, 0.6524, 0.9497, 0.7109, 0.941, 0.7139, 0.9418, 0.6507, 0.5594, 0.9689, 0.5594, 0.977, 0.4854, 0.9342, 0.4908, 0.9279, 0.5594, 0.9689, 0.4908, 0.9279, 0.4976, 0.92, 0.5596, 0.9592, 0.5594, 0.9689, 0.5596, 0.9592, 0.6153, 0.9674, 0.6222, 0.9779, 0.5583, 0.9508, 0.6072, 0.9578, 0.6153, 0.9674, 0.5596, 0.9592, 0.5583, 0.9508, 0.5596, 0.9592, 0.4976, 0.92, 0.5026, 0.9129, 0.5583, 0.9508, 0.5026, 0.9129, 0.5072, 0.9059, 0.5563, 0.9424, 0.5583, 0.9508, 0.5563, 0.9424, 0.5987, 0.9484, 0.6072, 0.9578, 0.668, 0.9673, 0.6966, 0.9466, 0.7003, 0.954, 0.6729, 0.9753, 0.668, 0.9673, 0.6729, 0.9753, 0.6272, 0.9863, 0.6222, 0.9779, 0.668, 0.9673, 0.6222, 0.9779, 0.6153, 0.9674, 0.6615, 0.9571, 0.668, 0.9673, 0.6615, 0.9571, 0.6923, 0.937, 0.6966, 0.9466, 0.6543, 0.9475, 0.6877, 0.9274, 0.6923, 0.937, 0.6615, 0.9571, 0.6543, 0.9475, 0.6615, 0.9571, 0.6153, 0.9674, 0.6072, 0.9578, 0.6543, 0.9475, 0.6072, 0.9578, 0.5987, 0.9484, 0.6469, 0.9379, 0.6543, 0.9475, 0.6469, 0.9379, 0.6831, 0.9179, 0.6877, 0.9274, 0.6996, 0.8897, 0.6928, 0.8764, 0.7024, 0.8629, 0.7092, 0.8763, 0.6996, 0.8897, 0.7092, 0.8763, 0.713, 0.8857, 0.7033, 0.8992, 0.6996, 0.8897, 0.7033, 0.8992, 0.6831, 0.9179, 0.6785, 0.9084, 0.6996, 0.8897, 0.6785, 0.9084, 0.6759, 0.8962, 0.6928, 0.8764, 0.707, 0.9087, 0.7033, 0.8992, 0.713, 0.8857, 0.7167, 0.8952, 0.707, 0.9087, 0.7167, 0.8952, 0.7204, 0.9047, 0.7107, 0.9181, 0.707, 0.9087, 0.7107, 0.9181, 0.6923, 0.937, 0.6877, 0.9274, 0.707, 0.9087, 0.6877, 0.9274, 0.6831, 0.9179, 0.7033, 0.8992, 0.9303, 0.2673, 0.9313, 0.2573, 0.9504, 0.2687, 0.9494, 0.2786, 0.9303, 0.2673, 0.9494, 0.2786, 0.9428, 0.2855, 0.9285, 0.2789, 0.9303, 0.2673, 0.9285, 0.2789, 0.9135, 0.2751, 0.9098, 0.2645, 0.9303, 0.2673, 0.9098, 0.2645, 0.9109, 0.2546, 0.9313, 0.2573, 0.9714, 0.4765, 0.9712, 0.4608, 0.9855, 0.4594, 0.9909, 0.4707, 0.966, 0.325, 0.966, 0.3444, 0.9551, 0.3376, 0.9528, 0.3234, 0.966, 0.325, 0.9528, 0.3234, 0.9524, 0.3075, 0.9624, 0.3037, 0.9714, 0.4765, 0.9492, 0.4744, 0.9546, 0.4621, 0.9712, 0.4608, 0.9191, 0.3347, 0.9179, 0.3578, 0.8952, 0.3657, 0.8989, 0.3366, 0.9191, 0.3347, 0.8989, 0.3366, 0.9001, 0.3097, 0.9203, 0.3081, 0.9191, 0.3347, 0.9203, 0.3081, 0.9406, 0.299, 0.9394, 0.3259, 0.9191, 0.3347, 0.9394, 0.3259, 0.9406, 0.3538, 0.9179, 0.3578, 0.7462, 0.5792, 0.7534, 0.6465, 0.7334, 0.6484, 0.7268, 0.5823, 0.7462, 0.5792, 0.7268, 0.5823, 0.7254, 0.5127, 0.7446, 0.508, 0.7462, 0.5792, 0.7446, 0.508, 0.7667, 0.5061, 0.768, 0.5757, 0.7462, 0.5792, 0.768, 0.5757, 0.7748, 0.6417, 0.7534, 0.6465, 0.7595, 0.2222, 0.7464, 0.1565, 0.7668, 0.162, 0.7792, 0.2277, 0.7595, 0.2222, 0.7792, 0.2277, 0.7878, 0.2748, 0.7788, 0.2851, 0.7595, 0.2222, 0.7788, 0.2851, 0.757, 0.2759, 0.7378, 0.2291, 0.7595, 0.2222, 0.7378, 0.2291, 0.7254, 0.1634, 0.7464, 0.1565, 0.9256, 0.294, 0.9285, 0.2789, 0.9428, 0.2855, 0.9459, 0.2986, 0.9292, 0.8118, 0.9087, 0.8122, 0.9051, 0.7919, 0.9257, 0.7917, 0.9292, 0.8118, 0.9257, 0.7917, 0.9472, 0.7903, 0.9507, 0.8106, 0.9256, 0.294, 0.9063, 0.2845, 0.9135, 0.2751, 0.9285, 0.2789, 0.8809, 0.02433, 0.8746, 0.06221, 0.8544, 0.05504, 0.8603, 0.01697, 0.8201, 0.3628, 0.7986, 0.364, 0.7963, 0.3362, 0.8179, 0.3363, 0.8201, 0.3628, 0.8179, 0.3363, 0.8381, 0.3345, 0.8403, 0.3624, 0.8809, 0.02433, 0.9008, 0.02766, 0.8949, 0.06572, 0.8746, 0.06221, 0.8196, 0.2057, 0.8178, 0.1737, 0.8376, 0.1795, 0.8396, 0.2113, 0.8196, 0.2057, 0.8396, 0.2113, 0.847, 0.2397, 0.8265, 0.2343, 0.8196, 0.2057, 0.8265, 0.2343, 0.8054, 0.2376, 0.798, 0.2092, 0.8196, 0.2057, 0.798, 0.2092, 0.7959, 0.1774, 0.8178, 0.1737, 0.9183, 0.8863, 0.9219, 0.8387, 0.9437, 0.8433, 0.9405, 0.888, 0.9183, 0.8863, 0.9405, 0.888, 0.9436, 0.9311, 0.9214, 0.9323, 0.9183, 0.8863, 0.9214, 0.9323, 0.902, 0.9274, 0.899, 0.8844, 0.9183, 0.8863, 0.899, 0.8844, 0.9022, 0.8397, 0.9219, 0.8387, 0.9406, 0.3189, 0.9528, 0.3234, 0.9551, 0.3376, 0.947, 0.3397, 0.9284, 0.8122, 0.9495, 0.8177, 0.9437, 0.8433, 0.9219, 0.8387, 0.9284, 0.8122, 0.9219, 0.8387, 0.9022, 0.8397, 0.908, 0.8141, 0.9406, 0.3189, 0.9433, 0.299, 0.9524, 0.3075, 0.9528, 0.3234, 0.9219, 0.7617, 0.9257, 0.7917, 0.9051, 0.7919, 0.9013, 0.7616, 0.9219, 0.7617, 0.9013, 0.7616, 0.899, 0.7156, 0.9196, 0.7157, 0.9219, 0.7617, 0.9196, 0.7157, 0.941, 0.7139, 0.9433, 0.76, 0.9219, 0.7617, 0.9433, 0.76, 0.9472, 0.7903, 0.9257, 0.7917, 0.7254, 0.4518, 0.7187, 0.4764, 0.7034, 0.4609, 0.7121, 0.4388, 0.963, 0.6066, 0.9793, 0.6179, 0.9686, 0.6399, 0.955, 0.6381, 0.963, 0.6066, 0.955, 0.6381, 0.9378, 0.6399, 0.9376, 0.6179, 0.963, 0.6066, 0.9376, 0.6179, 0.941, 0.5949, 0.9675, 0.5813, 0.9321, 0.2473, 0.9329, 0.2373, 0.9521, 0.2486, 0.9513, 0.2587, 0.9321, 0.2473, 0.9513, 0.2587, 0.9504, 0.2687, 0.9313, 0.2573, 0.9321, 0.2473, 0.9313, 0.2573, 0.9109, 0.2546, 0.9118, 0.2446, 0.9321, 0.2473, 0.9118, 0.2446, 0.9126, 0.2346, 0.9329, 0.2373, 0.9683, 0.4447, 0.9656, 0.4254, 0.9855, 0.4267, 0.9887, 0.4469, 0.9683, 0.4447, 0.9887, 0.4469, 0.9855, 0.4594, 0.9712, 0.4608, 0.9683, 0.4447, 0.9712, 0.4608, 0.9546, 0.4621, 0.9469, 0.4505, 0.9683, 0.4447, 0.9469, 0.4505, 0.9438, 0.4304, 0.9656, 0.4254, 0.7515, 0.4321, 0.7446, 0.508, 0.7254, 0.5127, 0.7327, 0.4388, 0.7515, 0.4321, 0.7327, 0.4388, 0.7428, 0.38, 0.7613, 0.3715, 0.7515, 0.4321, 0.7613, 0.3715, 0.784, 0.3733, 0.7739, 0.4322, 0.7515, 0.4321, 0.7739, 0.4322, 0.7667, 0.5061, 0.7446, 0.508, 0.9335, 0.2272, 0.934, 0.2127, 0.9533, 0.2241, 0.9527, 0.2386, 0.9335, 0.2272, 0.9527, 0.2386, 0.9521, 0.2486, 0.9329, 0.2373, 0.9335, 0.2272, 0.9329, 0.2373, 0.9126, 0.2346, 0.9132, 0.2245, 0.9335, 0.2272, 0.9132, 0.2245, 0.9138, 0.21, 0.934, 0.2127, 0.8737, 0.09862, 0.8752, 0.1438, 0.8548, 0.1379, 0.8534, 0.09217, 0.8737, 0.09862, 0.8534, 0.09217, 0.8544, 0.05504, 0.8746, 0.06221, 0.8737, 0.09862, 0.8746, 0.06221, 0.8949, 0.06572, 0.8938, 0.1028, 0.8737, 0.09862, 0.8938, 0.1028, 0.8952, 0.1485, 0.8752, 0.1438, 0.8229, 0.04972, 0.8341, 0.009133, 0.847, 0.02046, 0.8439, 0.05266, 0.8229, 0.04972, 0.8439, 0.05266, 0.8375, 0.1036, 0.817, 0.09828, 0.8229, 0.04972, 0.817, 0.09828, 0.7959, 0.1015, 0.8023, 0.05055, 0.8229, 0.04972, 0.8023, 0.05055, 0.8162, 0.0189, 0.8341, 0.009133, 0.9275, 0.9534, 0.9214, 0.9323, 0.9436, 0.9311, 0.9495, 0.9511, 0.9342, 0.1894, 0.9535, 0.2008, 0.9533, 0.2241, 0.934, 0.2127, 0.9342, 0.1894, 0.934, 0.2127, 0.9138, 0.21, 0.9141, 0.1867, 0.9342, 0.1894, 0.9141, 0.1867, 0.9126, 0.1626, 0.9324, 0.1652, 0.642, 0.5063, 0.6036, 0.4984, 0.5982, 0.4834, 0.6276, 0.4895, 0.642, 0.5063, 0.6276, 0.4895, 0.6565, 0.4797, 0.6712, 0.4967, 0.7844, 0.323, 0.7835, 0.3478, 0.7545, 0.3293, 0.7554, 0.3048, 0.7844, 0.323, 0.7554, 0.3048, 0.757, 0.2759, 0.7788, 0.2851, 0.9665, 0.4001, 0.9713, 0.3761, 0.9909, 0.3715, 0.986, 0.3985, 0.9665, 0.4001, 0.986, 0.3985, 0.9855, 0.4267, 0.9656, 0.4254, 0.9665, 0.4001, 0.9656, 0.4254, 0.9438, 0.4304, 0.9443, 0.4022, 0.9665, 0.4001, 0.9443, 0.4022, 0.9491, 0.3752, 0.9713, 0.3761, 0.9203, 0.6508, 0.9196, 0.7157, 0.899, 0.7156, 0.8998, 0.6523, 0.7632, 0.7107, 0.7426, 0.7116, 0.7334, 0.6484, 0.7534, 0.6465, 0.7632, 0.7107, 0.7534, 0.6465, 0.7748, 0.6417, 0.784, 0.7049, 0.9203, 0.6508, 0.9418, 0.6507, 0.941, 0.7139, 0.9196, 0.7157, 0.7474, 0.111, 0.7524, 0.07592, 0.7723, 0.08165, 0.7677, 0.1166, 0.7474, 0.111, 0.7677, 0.1166, 0.7668, 0.162, 0.7464, 0.1565, 0.7474, 0.111, 0.7464, 0.1565, 0.7254, 0.1634, 0.7263, 0.118, 0.7474, 0.111, 0.7263, 0.118, 0.7309, 0.08307, 0.7524, 0.07592, 0.8174, 0.2868, 0.8179, 0.3363, 0.7963, 0.3362, 0.7957, 0.2868, 0.8174, 0.2868, 0.7957, 0.2868, 0.7935, 0.2416, 0.818, 0.249, 0.8174, 0.2868, 0.818, 0.249, 0.8403, 0.2397, 0.8375, 0.2852, 0.8174, 0.2868, 0.8375, 0.2852, 0.8381, 0.3345, 0.8179, 0.3363, 0.6987, 0.4891, 0.6712, 0.4967, 0.6565, 0.4797, 0.6834, 0.4723, 0.6987, 0.4891, 0.6834, 0.4723, 0.7034, 0.4609, 0.7187, 0.4764, 0.7041, 0.5081, 0.7241, 0.5209, 0.7059, 0.5355, 0.6859, 0.5239, 0.7835, 0.3715, 0.7547, 0.3524, 0.7545, 0.3293, 0.7835, 0.3478, 0.8785, 0.2021, 0.8805, 0.2539, 0.8606, 0.2482, 0.8583, 0.1963, 0.8785, 0.2021, 0.8583, 0.1963, 0.8548, 0.1379, 0.8752, 0.1438, 0.8785, 0.2021, 0.8752, 0.1438, 0.8952, 0.1485, 0.8985, 0.2069, 0.8785, 0.2021, 0.8985, 0.2069, 0.9008, 0.2588, 0.8805, 0.2539, 0.7597, 0.0413, 0.7682, 0.009133, 0.7878, 0.01494, 0.7793, 0.04713, 0.7597, 0.0413, 0.7793, 0.04713, 0.7723, 0.08165, 0.7524, 0.07592, 0.7597, 0.0413, 0.7524, 0.07592, 0.7309, 0.08307, 0.7378, 0.04855, 0.7597, 0.0413, 0.7378, 0.04855, 0.7462, 0.01635, 0.7682, 0.009133, 0.8178, 0.1388, 0.817, 0.09828, 0.8375, 0.1036, 0.8373, 0.1448, 0.8178, 0.1388, 0.8373, 0.1448, 0.8376, 0.1795, 0.8178, 0.1737, 0.8178, 0.1388, 0.8178, 0.1737, 0.7959, 0.1774, 0.7957, 0.1427, 0.8178, 0.1388, 0.7957, 0.1427, 0.7959, 0.1015, 0.817, 0.09828, 0.4753, 0.6823, 0.4519, 0.712, 0.4285, 0.7084, 0.4532, 0.6792, 0.4753, 0.6823, 0.4532, 0.6792, 0.4835, 0.6629, 0.5043, 0.6651, 0.4753, 0.6823, 0.5043, 0.6651, 0.5222, 0.6637, 0.4941, 0.6812, 0.4753, 0.6823, 0.4941, 0.6812, 0.4719, 0.7116, 0.4519, 0.712, 0.4246, 0.6683, 0.4002, 0.699, 0.3775, 0.6899, 0.4012, 0.6572, 0.4246, 0.6683, 0.4012, 0.6572, 0.4323, 0.6405, 0.4555, 0.6519, 0.4246, 0.6683, 0.4555, 0.6519, 0.4835, 0.6629, 0.4532, 0.6792, 0.4246, 0.6683, 0.4532, 0.6792, 0.4285, 0.7084, 0.4002, 0.699, 0.5127, 0.6798, 0.4903, 0.7093, 0.4719, 0.7116, 0.4941, 0.6812, 0.5127, 0.6798, 0.4941, 0.6812, 0.5222, 0.6637, 0.5415, 0.6639, 0.7918, 0.2225, 0.7883, 0.1913, 0.7959, 0.1774, 0.798, 0.2092, 0.5127, 0.6798, 0.5271, 0.6789, 0.5039, 0.7069, 0.4903, 0.7093, 0.475, 0.3122, 0.4529, 0.315, 0.4287, 0.2856, 0.452, 0.2823, 0.475, 0.3122, 0.452, 0.2823, 0.472, 0.2827, 0.4937, 0.3134, 0.475, 0.3122, 0.4937, 0.3134, 0.5216, 0.3311, 0.5038, 0.3296, 0.475, 0.3122, 0.5038, 0.3296, 0.483, 0.3317, 0.4529, 0.315, 0.4243, 0.3257, 0.4, 0.3369, 0.3767, 0.304, 0.4004, 0.2948, 0.4243, 0.3257, 0.4004, 0.2948, 0.4287, 0.2856, 0.4529, 0.315, 0.4243, 0.3257, 0.4529, 0.315, 0.483, 0.3317, 0.4549, 0.3424, 0.4243, 0.3257, 0.4549, 0.3424, 0.4307, 0.3539, 0.4, 0.3369, 0.5123, 0.3149, 0.4937, 0.3134, 0.472, 0.2827, 0.4903, 0.2852, 0.5123, 0.3149, 0.4903, 0.2852, 0.5028, 0.288, 0.5256, 0.3163, 0.5123, 0.3149, 0.5256, 0.3163, 0.5554, 0.3305, 0.5409, 0.331, 0.5123, 0.3149, 0.5409, 0.331, 0.5216, 0.3311, 0.4937, 0.3134, 0.1986, 0.3526, 0.2127, 0.3612, 0.2006, 0.3644, 0.1878, 0.3614, 0.1986, 0.3526, 0.2209, 0.3446, 0.2328, 0.3558, 0.2127, 0.3612, 0.1986, 0.3526, 0.1838, 0.343, 0.2083, 0.3325, 0.2209, 0.3446, 0.1986, 0.3526, 0.1878, 0.3614, 0.1799, 0.3528, 0.1838, 0.343, 0.2598, 0.3457, 0.2209, 0.3446, 0.2083, 0.3325, 0.2561, 0.3322, 0.2598, 0.3457, 0.2628, 0.3583, 0.2328, 0.3558, 0.2209, 0.3446, 0.2598, 0.3457, 0.2993, 0.3564, 0.2931, 0.3696, 0.2628, 0.3583, 0.2598, 0.3457, 0.2561, 0.3322, 0.3049, 0.3422, 0.2993, 0.3564, 0.3589, 0.4495, 0.3551, 0.44, 0.3638, 0.4258, 0.3676, 0.4353, 0.3589, 0.4495, 0.3413, 0.4689, 0.3369, 0.4592, 0.3551, 0.44, 0.3589, 0.4495, 0.3614, 0.4562, 0.3443, 0.4757, 0.3413, 0.4689, 0.8403, 0.3597, 0.8461, 0.3454, 0.8517, 0.3531, 0.8472, 0.3657, 0.3235, 0.3767, 0.2993, 0.3564, 0.3049, 0.3422, 0.3322, 0.3624, 0.3235, 0.3767, 0.3141, 0.3901, 0.2931, 0.3696, 0.2993, 0.3564, 0.3235, 0.3767, 0.3367, 0.398, 0.3196, 0.4179, 0.3141, 0.3901, 0.3235, 0.3767, 0.3322, 0.3624, 0.3454, 0.3837, 0.3367, 0.398, 0.2844, 0.4509, 0.3228, 0.4305, 0.3274, 0.4401, 0.2915, 0.4607, 0.2844, 0.4509, 0.2789, 0.4429, 0.3196, 0.4179, 0.3228, 0.4305, 0.2844, 0.4509, 0.2356, 0.4621, 0.2296, 0.454, 0.2789, 0.4429, 0.2844, 0.4509, 0.2915, 0.4607, 0.2434, 0.472, 0.2356, 0.4621, 0.1997, 0.4577, 0.2356, 0.4621, 0.2434, 0.472, 0.201, 0.4665, 0.7286, 0.7551, 0.7374, 0.7547, 0.7345, 0.7846, 0.7254, 0.7901, 0.7286, 0.7551, 0.7331, 0.7116, 0.7418, 0.7156, 0.7374, 0.7547, 0.1997, 0.4577, 0.201, 0.4665, 0.1513, 0.4306, 0.1565, 0.423, 0.1296, 0.3866, 0.1565, 0.423, 0.1513, 0.4306, 0.1177, 0.3919, 0.1296, 0.3866, 0.1382, 0.3819, 0.1603, 0.4166, 0.1565, 0.423, 0.1296, 0.3866, 0.1173, 0.3414, 0.1293, 0.3379, 0.1382, 0.3819, 0.1296, 0.3866, 0.1177, 0.3919, 0.1002, 0.345, 0.1173, 0.3414, 0.1191, 0.2841, 0.1173, 0.3414, 0.1002, 0.345, 0.1006, 0.2871, 0.1191, 0.2841, 0.132, 0.2807, 0.1293, 0.3379, 0.1173, 0.3414, 0.1191, 0.2841, 0.1325, 0.2318, 0.1454, 0.2286, 0.132, 0.2807, 0.1191, 0.2841, 0.1006, 0.2871, 0.1141, 0.2346, 0.1325, 0.2318, 0.2165, 0.1738, 0.1834, 0.1851, 0.164, 0.1852, 0.196, 0.1717, 0.8956, 0.7299, 0.8891, 0.7451, 0.8899, 0.7104, 0.8966, 0.6958, 0.2165, 0.1738, 0.2574, 0.1545, 0.2718, 0.16, 0.2322, 0.1757, 0.2165, 0.1738, 0.196, 0.1717, 0.2378, 0.1481, 0.2574, 0.1545, 0.3101, 0.1144, 0.2574, 0.1545, 0.2378, 0.1481, 0.2956, 0.09988, 0.3101, 0.1144, 0.3185, 0.1274, 0.2718, 0.16, 0.2574, 0.1545, 0.3101, 0.1144, 0.3539, 0.07648, 0.3461, 0.09853, 0.3185, 0.1274, 0.3101, 0.1144, 0.2956, 0.09988, 0.3449, 0.05458, 0.3539, 0.07648, 0.2221, 0.07602, 0.1675, 0.1293, 0.1443, 0.1185, 0.1992, 0.06634, 0.2221, 0.07602, 0.2505, 0.08618, 0.1953, 0.1402, 0.1675, 0.1293, 0.2221, 0.07602, 0.2688, 0.02668, 0.2978, 0.03624, 0.2505, 0.08618, 0.2221, 0.07602, 0.1992, 0.06634, 0.2396, 0.03263, 0.2688, 0.02668, 0.2753, 0.09231, 0.2179, 0.1448, 0.1953, 0.1402, 0.2505, 0.08618, 0.2753, 0.09231, 0.2956, 0.09988, 0.2378, 0.1481, 0.2179, 0.1448, 0.2753, 0.09231, 0.3247, 0.04335, 0.3449, 0.05458, 0.2956, 0.09988, 0.2753, 0.09231, 0.2505, 0.08618, 0.2978, 0.03624, 0.3247, 0.04335, 0.1283, 0.1581, 0.09699, 0.1747, 0.0728, 0.1632, 0.1047, 0.1467, 0.1283, 0.1581, 0.1562, 0.1689, 0.1252, 0.1852, 0.09699, 0.1747, 0.1283, 0.1581, 0.1675, 0.1293, 0.1953, 0.1402, 0.1562, 0.1689, 0.1283, 0.1581, 0.1047, 0.1467, 0.1443, 0.1185, 0.1675, 0.1293, 0.1773, 0.1717, 0.1461, 0.1869, 0.1252, 0.1852, 0.1562, 0.1689, 0.1773, 0.1717, 0.196, 0.1717, 0.164, 0.1852, 0.1461, 0.1869, 0.1773, 0.1717, 0.2179, 0.1448, 0.2378, 0.1481, 0.196, 0.1717, 0.1773, 0.1717, 0.1562, 0.1689, 0.1953, 0.1402, 0.2179, 0.1448, 0.03064, 0.2833, 0.0399, 0.3511, 0.02215, 0.352, 0.009133, 0.279, 0.03064, 0.2833, 0.05716, 0.2871, 0.06203, 0.3493, 0.0399, 0.3511, 0.03064, 0.2833, 0.042, 0.2235, 0.07055, 0.2323, 0.05716, 0.2871, 0.03064, 0.2833, 0.009133, 0.279, 0.01837, 0.2144, 0.042, 0.2235, 0.08023, 0.2883, 0.08198, 0.3474, 0.06203, 0.3493, 0.05716, 0.2871, 0.08023, 0.2883, 0.1006, 0.2871, 0.1002, 0.345, 0.08198, 0.3474, 0.08023, 0.2883, 0.09404, 0.2354, 0.1141, 0.2346, 0.1006, 0.2871, 0.08023, 0.2883, 0.05716, 0.2871, 0.07055, 0.2323, 0.09404, 0.2354, 0.07749, 0.4068, 0.1351, 0.4532, 0.129, 0.4591, 0.06534, 0.4107, 0.07749, 0.4068, 0.09237, 0.4013, 0.1418, 0.4451, 0.1351, 0.4532, 0.07749, 0.4068, 0.0399, 0.3511, 0.06203, 0.3493, 0.09237, 0.4013, 0.07749, 0.4068, 0.06534, 0.4107, 0.02215, 0.352, 0.0399, 0.3511, 0.1055, 0.3965, 0.1468, 0.4378, 0.1418, 0.4451, 0.09237, 0.4013, 0.1055, 0.3965, 0.1177, 0.3919, 0.1513, 0.4306, 0.1468, 0.4378, 0.1055, 0.3965, 0.08198, 0.3474, 0.1002, 0.345, 0.1177, 0.3919, 0.1055, 0.3965, 0.09237, 0.4013, 0.06203, 0.3493, 0.08198, 0.3474, 0.2043, 0.4933, 0.2672, 0.5014, 0.2716, 0.5092, 0.2036, 0.5008, 0.2043, 0.4933, 0.2044, 0.4835, 0.2603, 0.4909, 0.2672, 0.5014, 0.2043, 0.4933, 0.1351, 0.4532, 0.1418, 0.4451, 0.2044, 0.4835, 0.2043, 0.4933, 0.2036, 0.5008, 0.129, 0.4591, 0.1351, 0.4532, 0.2031, 0.475, 0.252, 0.4814, 0.2603, 0.4909, 0.2044, 0.4835, 0.2031, 0.475, 0.201, 0.4665, 0.2434, 0.472, 0.252, 0.4814, 0.2031, 0.475, 0.1468, 0.4378, 0.1513, 0.4306, 0.201, 0.4665, 0.2031, 0.475, 0.2044, 0.4835, 0.1418, 0.4451, 0.1468, 0.4378, 0.3129, 0.4901, 0.3413, 0.4689, 0.3443, 0.4757, 0.3172, 0.4975, 0.3129, 0.4901, 0.3064, 0.4799, 0.3369, 0.4592, 0.3413, 0.4689, 0.3129, 0.4901, 0.2672, 0.5014, 0.2603, 0.4909, 0.3064, 0.4799, 0.3129, 0.4901, 0.3172, 0.4975, 0.2716, 0.5092, 0.2672, 0.5014, 0.299, 0.4703, 0.3322, 0.4497, 0.3369, 0.4592, 0.3064, 0.4799, 0.299, 0.4703, 0.2915, 0.4607, 0.3274, 0.4401, 0.3322, 0.4497, 0.299, 0.4703, 0.252, 0.4814, 0.2434, 0.472, 0.2915, 0.4607, 0.299, 0.4703, 0.3064, 0.4799, 0.2603, 0.4909, 0.252, 0.4814, 0.3437, 0.4115, 0.3367, 0.398, 0.3454, 0.3837, 0.3524, 0.3972, 0.3437, 0.4115, 0.3228, 0.4305, 0.3196, 0.4179, 0.3367, 0.398, 0.3437, 0.4115, 0.3475, 0.421, 0.3274, 0.4401, 0.3228, 0.4305, 0.3437, 0.4115, 0.3524, 0.3972, 0.3562, 0.4067, 0.3475, 0.421, 0.3513, 0.4305, 0.3475, 0.421, 0.3562, 0.4067, 0.36, 0.4162, 0.3513, 0.4305, 0.3322, 0.4497, 0.3274, 0.4401, 0.3475, 0.421, 0.3513, 0.4305, 0.3551, 0.44, 0.3369, 0.4592, 0.3322, 0.4497, 0.3513, 0.4305, 0.36, 0.4162, 0.3638, 0.4258, 0.3551, 0.44, 0.9376, 0.4901, 0.9487, 0.4788, 0.954, 0.4911, 0.9466, 0.5027, 0.1954, 0.6687, 0.1815, 0.6779, 0.1776, 0.6676, 0.1847, 0.6594, 0.1954, 0.6687, 0.218, 0.6758, 0.2064, 0.6874, 0.1815, 0.6779, 0.1954, 0.6687, 0.2097, 0.6587, 0.23, 0.6634, 0.218, 0.6758, 0.2568, 0.6733, 0.2542, 0.6861, 0.2064, 0.6874, 0.218, 0.6758, 0.2568, 0.6733, 0.2958, 0.6614, 0.3025, 0.6744, 0.2542, 0.6861, 0.2568, 0.6733, 0.2598, 0.6598, 0.2896, 0.6476, 0.2958, 0.6614, 0.2568, 0.6733, 0.218, 0.6758, 0.23, 0.6634, 0.2598, 0.6598, 0.3517, 0.5665, 0.3615, 0.5796, 0.3581, 0.5892, 0.3482, 0.5761, 0.8952, 0.3482, 0.8883, 0.357, 0.8821, 0.3467, 0.8873, 0.3367, 0.3517, 0.5665, 0.3334, 0.5478, 0.3366, 0.5401, 0.3544, 0.5589, 0.3517, 0.5665, 0.3482, 0.5761, 0.3293, 0.5576, 0.3334, 0.5478, 0.3191, 0.6403, 0.3289, 0.6534, 0.3025, 0.6744, 0.2958, 0.6614, 0.3191, 0.6403, 0.3315, 0.6186, 0.3413, 0.6317, 0.3289, 0.6534, 0.3191, 0.6403, 0.3098, 0.6264, 0.314, 0.5988, 0.3315, 0.6186, 0.3191, 0.6403, 0.2958, 0.6614, 0.2896, 0.6476, 0.3098, 0.6264, 0.2772, 0.5678, 0.2839, 0.5577, 0.3206, 0.577, 0.3164, 0.5867, 0.2772, 0.5678, 0.2279, 0.5583, 0.2354, 0.5481, 0.2839, 0.5577, 0.2772, 0.5678, 0.2725, 0.5751, 0.2229, 0.5657, 0.2279, 0.5583, 0.2772, 0.5678, 0.3164, 0.5867, 0.314, 0.5988, 0.2725, 0.5751, 0.1922, 0.5639, 0.1932, 0.5551, 0.2354, 0.5481, 0.2279, 0.5583, 0.1922, 0.5639, 0.1504, 0.6002, 0.1449, 0.5927, 0.1932, 0.5551, 0.1922, 0.5639, 0.1923, 0.5694, 0.155, 0.6056, 0.1504, 0.6002, 0.1922, 0.5639, 0.2279, 0.5583, 0.2229, 0.5657, 0.1923, 0.5694, 0.125, 0.6374, 0.1128, 0.6326, 0.1449, 0.5927, 0.1504, 0.6002, 0.125, 0.6374, 0.1144, 0.6828, 0.09721, 0.6799, 0.1128, 0.6326, 0.125, 0.6374, 0.1343, 0.6409, 0.1271, 0.685, 0.1144, 0.6828, 0.125, 0.6374, 0.1504, 0.6002, 0.155, 0.6056, 0.1343, 0.6409, 0.1186, 0.7398, 0.09988, 0.7375, 0.09721, 0.6799, 0.1144, 0.6828, 0.1186, 0.7398, 0.134, 0.7914, 0.1155, 0.7893, 0.09988, 0.7375, 0.1186, 0.7398, 0.1321, 0.7419, 0.1475, 0.7933, 0.134, 0.7914, 0.1186, 0.7398, 0.1144, 0.6828, 0.1271, 0.685, 0.1321, 0.7419, 0.2202, 0.8462, 0.1998, 0.849, 0.1673, 0.8367, 0.1866, 0.8361, 0.2202, 0.8462, 0.2619, 0.864, 0.2424, 0.8711, 0.1998, 0.849, 0.2202, 0.8462, 0.2364, 0.8428, 0.2766, 0.8571, 0.2619, 0.864, 0.84, 0.7318, 0.841, 0.6977, 0.8482, 0.7118, 0.8474, 0.7465, 0.3159, 0.9023, 0.3019, 0.9173, 0.2424, 0.8711, 0.2619, 0.864, 0.3159, 0.9023, 0.3615, 0.9379, 0.3533, 0.9602, 0.3019, 0.9173, 0.3159, 0.9023, 0.3244, 0.8881, 0.3534, 0.9154, 0.3615, 0.9379, 0.3159, 0.9023, 0.2619, 0.864, 0.2766, 0.8571, 0.3244, 0.8881, 0.2294, 0.9439, 0.2073, 0.9535, 0.1507, 0.9032, 0.1729, 0.8924, 0.2294, 0.9439, 0.2782, 0.9909, 0.2493, 0.9853, 0.2073, 0.9535, 0.2294, 0.9439, 0.2574, 0.9326, 0.3069, 0.9803, 0.2782, 0.9909, 0.2294, 0.9439, 0.1729, 0.8924, 0.2003, 0.8806, 0.2574, 0.9326, 0.282, 0.9256, 0.2574, 0.9326, 0.2003, 0.8806, 0.2227, 0.8751, 0.282, 0.9256, 0.3336, 0.9722, 0.3069, 0.9803, 0.2574, 0.9326, 0.282, 0.9256, 0.3019, 0.9173, 0.3533, 0.9602, 0.3336, 0.9722, 0.282, 0.9256, 0.2227, 0.8751, 0.2424, 0.8711, 0.3019, 0.9173, 0.1326, 0.8651, 0.1099, 0.8765, 0.07739, 0.8612, 0.1006, 0.8497, 0.1326, 0.8651, 0.1729, 0.8924, 0.1507, 0.9032, 0.1099, 0.8765, 0.1326, 0.8651, 0.1601, 0.8533, 0.2003, 0.8806, 0.1729, 0.8924, 0.1326, 0.8651, 0.1006, 0.8497, 0.1285, 0.8382, 0.1601, 0.8533, 0.1811, 0.8497, 0.1601, 0.8533, 0.1285, 0.8382, 0.1493, 0.8356, 0.1811, 0.8497, 0.2227, 0.8751, 0.2003, 0.8806, 0.1601, 0.8533, 0.1811, 0.8497, 0.1998, 0.849, 0.2424, 0.8711, 0.2227, 0.8751, 0.1811, 0.8497, 0.1493, 0.8356, 0.1673, 0.8367, 0.1998, 0.849, 0.02996, 0.744, 0.009133, 0.7483, 0.0193, 0.6751, 0.03656, 0.6761, 0.02996, 0.744, 0.04368, 0.8031, 0.0209, 0.8123, 0.009133, 0.7483, 0.02996, 0.744, 0.05637, 0.7392, 0.07194, 0.7933, 0.04368, 0.8031, 0.02996, 0.744, 0.03656, 0.6761, 0.05879, 0.677, 0.05637, 0.7392, 0.07943, 0.7371, 0.05637, 0.7392, 0.05879, 0.677, 0.07883, 0.6782, 0.07943, 0.7371, 0.09534, 0.7893, 0.07194, 0.7933, 0.05637, 0.7392, 0.07943, 0.7371, 0.09988, 0.7375, 0.1155, 0.7893, 0.09534, 0.7893, 0.07943, 0.7371, 0.07883, 0.6782, 0.09721, 0.6799, 0.09988, 0.7375, 0.072, 0.6193, 0.06022, 0.615, 0.1221, 0.5644, 0.1278, 0.5709, 0.072, 0.6193, 0.03656, 0.6761, 0.0193, 0.6751, 0.06022, 0.615, 0.072, 0.6193, 0.08711, 0.6242, 0.05879, 0.677, 0.03656, 0.6761, 0.072, 0.6193, 0.1278, 0.5709, 0.1349, 0.5787, 0.08711, 0.6242, 0.1004, 0.6284, 0.08711, 0.6242, 0.1349, 0.5787, 0.1402, 0.5858, 0.1004, 0.6284, 0.07883, 0.6782, 0.05879, 0.677, 0.08711, 0.6242, 0.1004, 0.6284, 0.1128, 0.6326, 0.09721, 0.6799, 0.07883, 0.6782, 0.1004, 0.6284, 0.1402, 0.5858, 0.1449, 0.5927, 0.1128, 0.6326, 0.1955, 0.5284, 0.1951, 0.52, 0.2627, 0.5092, 0.2581, 0.518, 0.1955, 0.5284, 0.1278, 0.5709, 0.1221, 0.5644, 0.1951, 0.52, 0.1955, 0.5284, 0.196, 0.5381, 0.1349, 0.5787, 0.1278, 0.5709, 0.1955, 0.5284, 0.2581, 0.518, 0.2515, 0.5287, 0.196, 0.5381, 0.195, 0.5466, 0.196, 0.5381, 0.2515, 0.5287, 0.2436, 0.5385, 0.195, 0.5466, 0.1402, 0.5858, 0.1349, 0.5787, 0.196, 0.5381, 0.195, 0.5466, 0.1932, 0.5551, 0.1449, 0.5927, 0.1402, 0.5858, 0.195, 0.5466, 0.2436, 0.5385, 0.2354, 0.5481, 0.1932, 0.5551, 0.3042, 0.5276, 0.3087, 0.5193, 0.3366, 0.5401, 0.3334, 0.5478, 0.3042, 0.5276, 0.2581, 0.518, 0.2627, 0.5092, 0.3087, 0.5193, 0.3042, 0.5276, 0.298, 0.538, 0.2515, 0.5287, 0.2581, 0.518, 0.3042, 0.5276, 0.3334, 0.5478, 0.3293, 0.5576, 0.298, 0.538, 0.291, 0.5479, 0.298, 0.538, 0.3293, 0.5576, 0.325, 0.5673, 0.291, 0.5479, 0.2436, 0.5385, 0.2515, 0.5287, 0.298, 0.538, 0.291, 0.5479, 0.2839, 0.5577, 0.2354, 0.5481, 0.2436, 0.5385, 0.291, 0.5479, 0.325, 0.5673, 0.3206, 0.577, 0.2839, 0.5577, 0.3379, 0.605, 0.3478, 0.6181, 0.3413, 0.6317, 0.3315, 0.6186, 0.3379, 0.605, 0.3414, 0.5953, 0.3512, 0.6084, 0.3478, 0.6181, 0.3379, 0.605, 0.3164, 0.5867, 0.3206, 0.577, 0.3414, 0.5953, 0.3379, 0.605, 0.3315, 0.6186, 0.314, 0.5988, 0.3164, 0.5867, 0.3448, 0.5857, 0.3546, 0.5988, 0.3512, 0.6084, 0.3414, 0.5953, 0.3448, 0.5857, 0.3482, 0.5761, 0.3581, 0.5892, 0.3546, 0.5988, 0.3448, 0.5857, 0.325, 0.5673, 0.3293, 0.5576, 0.3482, 0.5761, 0.3448, 0.5857, 0.3414, 0.5953, 0.3206, 0.577, 0.325, 0.5673, 0.8665, 0.3368, 0.8461, 0.3454, 0.8466, 0.3354, 0.867, 0.3268, 0.8665, 0.3368, 0.8666, 0.3485, 0.8517, 0.3531, 0.8461, 0.3454, 0.8665, 0.3368, 0.8873, 0.3367, 0.8821, 0.3467, 0.8666, 0.3485, 0.8665, 0.3368, 0.867, 0.3268, 0.8877, 0.3268, 0.8873, 0.3367, 0.9708, 0.4765, 0.9905, 0.482, 0.9849, 0.4935, 0.9705, 0.4922, 0.9507, 0.6746, 0.9612, 0.674, 0.9602, 0.6881, 0.9508, 0.6939, 0.9507, 0.6746, 0.9571, 0.6536, 0.9648, 0.6582, 0.9612, 0.674, 0.9708, 0.4765, 0.9705, 0.4922, 0.954, 0.4911, 0.9487, 0.4788, 0.7492, 0.9014, 0.7287, 0.901, 0.7254, 0.8721, 0.7484, 0.8769, 0.7492, 0.9014, 0.7506, 0.9227, 0.7303, 0.9222, 0.7287, 0.901, 0.7492, 0.9014, 0.7692, 0.9111, 0.7708, 0.9324, 0.7506, 0.9227, 0.7492, 0.9014, 0.7484, 0.8769, 0.7708, 0.8835, 0.7692, 0.9111, 0.8666, 0.6507, 0.8468, 0.6461, 0.8426, 0.5946, 0.8628, 0.5974, 0.9164, 0.3748, 0.9084, 0.4343, 0.8895, 0.4299, 0.8972, 0.3715, 0.9164, 0.3748, 0.9376, 0.3815, 0.93, 0.4399, 0.9084, 0.4343, 0.8666, 0.6507, 0.8628, 0.5974, 0.8846, 0.5956, 0.8887, 0.6471, 0.9502, 0.8578, 0.9696, 0.8605, 0.9696, 0.9127, 0.9495, 0.9097, 0.9502, 0.8578, 0.9581, 0.8122, 0.9696, 0.8267, 0.9696, 0.8605, 0.8159, 0.5351, 0.7943, 0.5272, 0.8123, 0.4898, 0.8335, 0.4849, 0.8159, 0.5351, 0.8048, 0.5858, 0.784, 0.5778, 0.7943, 0.5272, 0.8678, 0.3638, 0.8472, 0.3657, 0.8517, 0.3531, 0.8666, 0.3485, 0.8673, 0.3716, 0.8648, 0.3917, 0.8441, 0.3918, 0.8466, 0.3715, 0.8673, 0.3716, 0.8887, 0.3725, 0.8862, 0.3928, 0.8648, 0.3917, 0.8678, 0.3638, 0.8666, 0.3485, 0.8821, 0.3467, 0.8883, 0.357, 0.7591, 0.755, 0.7374, 0.7547, 0.7418, 0.7156, 0.763, 0.7174, 0.7591, 0.755, 0.7563, 0.7833, 0.7345, 0.7846, 0.7374, 0.7547, 0.7591, 0.755, 0.7793, 0.7558, 0.7765, 0.7857, 0.7563, 0.7833, 0.8095, 0.9195, 0.8045, 0.8815, 0.8249, 0.8779, 0.8294, 0.916, 0.872, 0.684, 0.8921, 0.6788, 0.8899, 0.7104, 0.87, 0.7159, 0.872, 0.684, 0.8784, 0.6558, 0.899, 0.6507, 0.8921, 0.6788, 0.872, 0.684, 0.8505, 0.6802, 0.8573, 0.652, 0.8784, 0.6558, 0.872, 0.684, 0.87, 0.7159, 0.8482, 0.7118, 0.8505, 0.6802, 0.9201, 0.08953, 0.9424, 0.08575, 0.9456, 0.1323, 0.9238, 0.1389, 0.9201, 0.08953, 0.9232, 0.0381, 0.9455, 0.03736, 0.9424, 0.08575, 0.9201, 0.08953, 0.9008, 0.0905, 0.9038, 0.04211, 0.9232, 0.0381, 0.9201, 0.08953, 0.9238, 0.1389, 0.9041, 0.137, 0.9008, 0.0905, 0.9762, 0.6707, 0.97, 0.6909, 0.9602, 0.6881, 0.9612, 0.674, 0.9305, 0.1626, 0.9238, 0.1389, 0.9456, 0.1323, 0.9516, 0.1554, 0.9305, 0.1626, 0.9101, 0.1601, 0.9041, 0.137, 0.9238, 0.1389, 0.9762, 0.6707, 0.9612, 0.674, 0.9648, 0.6582, 0.9762, 0.6507, 0.8622, 0.4215, 0.8414, 0.422, 0.8441, 0.3918, 0.8648, 0.3917, 0.8622, 0.4215, 0.8608, 0.4676, 0.84, 0.4681, 0.8414, 0.422, 0.8622, 0.4215, 0.8836, 0.423, 0.8821, 0.4691, 0.8608, 0.4676, 0.8622, 0.4215, 0.8648, 0.3917, 0.8862, 0.3928, 0.8836, 0.423, 0.3676, 0.06266, 0.3539, 0.07648, 0.3449, 0.05458, 0.3606, 0.03832, 0.8558, 0.9054, 0.864, 0.9371, 0.8508, 0.9389, 0.84, 0.9167, 0.8558, 0.9054, 0.8817, 0.9172, 0.8817, 0.9393, 0.864, 0.9371, 0.8558, 0.9054, 0.8518, 0.8801, 0.879, 0.8942, 0.8817, 0.9172, 0.8677, 0.3167, 0.8472, 0.3254, 0.848, 0.3154, 0.8685, 0.3067, 0.8677, 0.3167, 0.867, 0.3268, 0.8466, 0.3354, 0.8472, 0.3254, 0.8677, 0.3167, 0.8884, 0.3168, 0.8877, 0.3268, 0.867, 0.3268, 0.8677, 0.3167, 0.8685, 0.3067, 0.8891, 0.3067, 0.8884, 0.3168, 0.9679, 0.5083, 0.9884, 0.5059, 0.9855, 0.5261, 0.9655, 0.5277, 0.9679, 0.5083, 0.9705, 0.4922, 0.9849, 0.4935, 0.9884, 0.5059, 0.9679, 0.5083, 0.9466, 0.5027, 0.954, 0.4911, 0.9705, 0.4922, 0.9679, 0.5083, 0.9655, 0.5277, 0.9437, 0.5229, 0.9466, 0.5027, 0.9071, 0.51, 0.8887, 0.504, 0.8895, 0.4299, 0.9084, 0.4343, 0.9071, 0.51, 0.9094, 0.5776, 0.8916, 0.5701, 0.8887, 0.504, 0.9071, 0.51, 0.9291, 0.5139, 0.932, 0.58, 0.9094, 0.5776, 0.9071, 0.51, 0.9084, 0.4343, 0.93, 0.4399, 0.9291, 0.5139, 0.8694, 0.2966, 0.8489, 0.3053, 0.8506, 0.2909, 0.8712, 0.2822, 0.8694, 0.2966, 0.8685, 0.3067, 0.848, 0.3154, 0.8489, 0.3053, 0.8694, 0.2966, 0.89, 0.2966, 0.8891, 0.3067, 0.8685, 0.3067, 0.8694, 0.2966, 0.8712, 0.2822, 0.8917, 0.2822, 0.89, 0.2966, 0.8041, 0.845, 0.784, 0.8516, 0.7854, 0.8059, 0.8055, 0.7998, 0.8041, 0.845, 0.8045, 0.8815, 0.7845, 0.8888, 0.784, 0.8516, 0.8041, 0.845, 0.8244, 0.8407, 0.8249, 0.8779, 0.8045, 0.8815, 0.8041, 0.845, 0.8055, 0.7998, 0.8257, 0.795, 0.8244, 0.8407, 0.8742, 0.8397, 0.8955, 0.837, 0.899, 0.869, 0.8859, 0.8801, 0.8742, 0.8397, 0.8682, 0.7912, 0.889, 0.7862, 0.8955, 0.837, 0.8742, 0.8397, 0.8538, 0.8384, 0.8473, 0.7876, 0.8682, 0.7912, 0.8742, 0.8397, 0.8859, 0.8801, 0.8681, 0.8701, 0.8538, 0.8384, 0.9296, 0.009133, 0.9516, 0.009407, 0.9455, 0.03736, 0.9232, 0.0381, 0.8747, 0.259, 0.8712, 0.2822, 0.8506, 0.2909, 0.8541, 0.2677, 0.8747, 0.259, 0.8952, 0.2591, 0.8917, 0.2822, 0.8712, 0.2822, 0.9296, 0.009133, 0.9232, 0.0381, 0.9038, 0.04211, 0.91, 0.01417, 0.2836, 0.009133, 0.2688, 0.02668, 0.2396, 0.03263, 0.2452, 0.01718, 0.2836, 0.009133, 0.3129, 0.01848, 0.2978, 0.03624, 0.2688, 0.02668, 0.8392, 0.4482, 0.8108, 0.462, 0.8108, 0.4331, 0.8393, 0.4191, 0.8392, 0.4482, 0.8335, 0.4849, 0.8123, 0.4898, 0.8108, 0.462, 0.9662, 0.553, 0.986, 0.5543, 0.9905, 0.5813, 0.9706, 0.577, 0.9662, 0.553, 0.9655, 0.5277, 0.9855, 0.5261, 0.986, 0.5543, 0.9662, 0.553, 0.9442, 0.5512, 0.9437, 0.5229, 0.9655, 0.5277, 0.9662, 0.553, 0.9706, 0.577, 0.9486, 0.5782, 0.9442, 0.5512, 0.8615, 0.5326, 0.8409, 0.5315, 0.84, 0.4681, 0.8608, 0.4676, 0.8615, 0.5326, 0.8628, 0.5974, 0.8426, 0.5946, 0.8409, 0.5315, 0.8615, 0.5326, 0.8829, 0.5325, 0.8846, 0.5956, 0.8628, 0.5974, 0.8615, 0.5326, 0.8608, 0.4676, 0.8821, 0.4691, 0.8829, 0.5325, 0.8068, 0.6237, 0.8275, 0.6163, 0.8326, 0.6471, 0.8122, 0.6547, 0.8068, 0.6237, 0.8048, 0.5858, 0.8256, 0.5786, 0.8275, 0.6163, 0.8068, 0.6237, 0.7859, 0.6155, 0.784, 0.5778, 0.8048, 0.5858, 0.8068, 0.6237, 0.8122, 0.6547, 0.7909, 0.6463, 0.7859, 0.6155, 0.7556, 0.8311, 0.7337, 0.8323, 0.7345, 0.7846, 0.7563, 0.7833, 0.7556, 0.8311, 0.757, 0.8631, 0.7323, 0.8709, 0.7337, 0.8323, 0.7556, 0.8311, 0.7757, 0.8333, 0.7793, 0.8721, 0.757, 0.8631, 0.7556, 0.8311, 0.7563, 0.7833, 0.7765, 0.7857, 0.7757, 0.8333, 0.3404, 0.02588, 0.3247, 0.04335, 0.2978, 0.03624, 0.3129, 0.01848, 0.3404, 0.02588, 0.3606, 0.03832, 0.3449, 0.05458, 0.3247, 0.04335, 0.84, 0.3918, 0.8119, 0.4065, 0.8116, 0.3863, 0.8394, 0.3715, 0.84, 0.3918, 0.8393, 0.4191, 0.8108, 0.4331, 0.8119, 0.4065, 0.8081, 0.7415, 0.7881, 0.7475, 0.7893, 0.6956, 0.809, 0.6898, 0.8081, 0.7415, 0.8055, 0.7998, 0.7854, 0.8059, 0.7881, 0.7475, 0.8081, 0.7415, 0.8283, 0.7366, 0.8257, 0.795, 0.8055, 0.7998, 0.8081, 0.7415, 0.809, 0.6898, 0.8294, 0.6848, 0.8283, 0.7366, 0.915, 0.6133, 0.8973, 0.6051, 0.8916, 0.5701, 0.9094, 0.5776, 0.82, 0.6848, 0.8122, 0.6547, 0.8326, 0.6471, 0.84, 0.6771, 0.82, 0.6848, 0.7983, 0.6763, 0.7909, 0.6463, 0.8122, 0.6547, 0.915, 0.6133, 0.9094, 0.5776, 0.932, 0.58, 0.9376, 0.615, 0.8695, 0.7507, 0.8891, 0.7451, 0.889, 0.7862, 0.8682, 0.7912, 0.8695, 0.7507, 0.87, 0.7159, 0.8899, 0.7104, 0.8891, 0.7451, 0.8695, 0.7507, 0.8474, 0.7465, 0.8482, 0.7118, 0.87, 0.7159, 0.8695, 0.7507, 0.8682, 0.7912, 0.8473, 0.7876, 0.8474, 0.7465, 0.1197, 0.8188, 0.09754, 0.8222, 0.07194, 0.7933, 0.09534, 0.7893, 0.1197, 0.8188, 0.1493, 0.8356, 0.1285, 0.8382, 0.09754, 0.8222, 0.1197, 0.8188, 0.1386, 0.8196, 0.1673, 0.8367, 0.1493, 0.8356, 0.1197, 0.8188, 0.09534, 0.7893, 0.1155, 0.7893, 0.1386, 0.8196, 0.06912, 0.8337, 0.0457, 0.8448, 0.0209, 0.8123, 0.04368, 0.8031, 0.06912, 0.8337, 0.1006, 0.8497, 0.07739, 0.8612, 0.0457, 0.8448, 0.06912, 0.8337, 0.09754, 0.8222, 0.1285, 0.8382, 0.1006, 0.8497, 0.06912, 0.8337, 0.04368, 0.8031, 0.07194, 0.7933, 0.09754, 0.8222, 0.1573, 0.8206, 0.1386, 0.8196, 0.1155, 0.7893, 0.134, 0.7914, 0.1573, 0.8206, 0.1866, 0.8361, 0.1673, 0.8367, 0.1386, 0.8196, 0.8446, 0.6667, 0.8505, 0.6802, 0.8482, 0.7118, 0.841, 0.6977, 0.1573, 0.8206, 0.134, 0.7914, 0.1475, 0.7933, 0.1716, 0.8211, 0.1172, 0.2049, 0.09404, 0.2354, 0.07055, 0.2323, 0.09496, 0.2023, 0.1172, 0.2049, 0.136, 0.2034, 0.1141, 0.2346, 0.09404, 0.2354, 0.1172, 0.2049, 0.1461, 0.1869, 0.164, 0.1852, 0.136, 0.2034, 0.1172, 0.2049, 0.09496, 0.2023, 0.1252, 0.1852, 0.1461, 0.1869, 0.06617, 0.1919, 0.042, 0.2235, 0.01837, 0.2144, 0.04183, 0.1808, 0.06617, 0.1919, 0.09496, 0.2023, 0.07055, 0.2323, 0.042, 0.2235, 0.06617, 0.1919, 0.09699, 0.1747, 0.1252, 0.1852, 0.09496, 0.2023, 0.06617, 0.1919, 0.04183, 0.1808, 0.0728, 0.1632, 0.09699, 0.1747, 0.1547, 0.2017, 0.1325, 0.2318, 0.1141, 0.2346, 0.136, 0.2034, 0.1547, 0.2017, 0.1683, 0.1998, 0.1454, 0.2286, 0.1325, 0.2318, 0.1547, 0.2017, 0.1834, 0.1851, 0.1981, 0.1853, 0.1683, 0.1998, 0.1547, 0.2017, 0.136, 0.2034, 0.164, 0.1852, 0.1834, 0.1851])
me_plane.materials.append(mat_material)
me_plane.use_remesh_preserve_volume = False
me_plane.use_remesh_preserve_attributes = False
me_plane.use_mirror_vertex_groups = False
me_plane.update()

# ---- objects
ob_plane = bpy.data.objects.new('Plane', me_plane)

# ---- transforms, parenting, visibility, modifiers, constraints
ob_plane.location = (-2.415e-09, -0.08043, 1.445)
ob_plane.rotation_euler = (-1.571, -0.0, 0.0)
ob_plane.scale = (0.01263, 0.01263, 0.01263)
ob_plane.lineart.crease_threshold = 0.0

# ---- collection membership
col_collection_11.objects.link(ob_plane)

# ---- scene / render settings (as saved in the file)
scene.frame_start = 1; scene.frame_end = 250; scene.frame_set(28)
scene.render.engine = 'BLENDER_EEVEE_NEXT'
scene.render.fps = 60
scene.render.dither_intensity = 0.0
scene.cycles.use_denoising = False
scene.cycles.samples = 10
scene.cycles.sampling_pattern = 'TABULATED_SOBOL'
scene.cycles.light_sampling_threshold = 0.0
scene.cycles.use_adaptive_sampling = False
scene.cycles.use_light_tree = False
scene.cycles.blur_glossy = 0.0
scene.cycles.pixel_filter_type = 'GAUSSIAN'
scene.cycles.sample_clamp_indirect = 0.0
scene.view_settings.view_transform = 'Standard'
bpy.context.view_layer.update()

# ---- added for rendering (the .blend has no active camera and no usable light): camera, sun
cam_auto = bpy.data.cameras.new('AutoCamera')
cam_auto.lens = 50.0
cam_auto.sensor_width = 36.0
cam_auto.clip_end = 1000.0
ob_auto_camera = bpy.data.objects.new('AutoCamera', cam_auto)
scene.collection.objects.link(ob_auto_camera)
ob_auto_camera.location = (0.185045, -0.311992, 1.58289)
ob_auto_camera.rotation_euler = (1.09748, -7.21219e-08, 0.694738)
scene.camera = ob_auto_camera
light_auto_sun = bpy.data.lights.new('AutoSun', 'SUN')
light_auto_sun.energy = 3.0
light_auto_sun.angle = 0.0523599
ob_auto_sun = bpy.data.objects.new('AutoSun', light_auto_sun)
scene.collection.objects.link(ob_auto_sun)
ob_auto_sun.rotation_euler = (0.872665, 0.174533, 0.523599)
bpy.context.view_layer.update()
